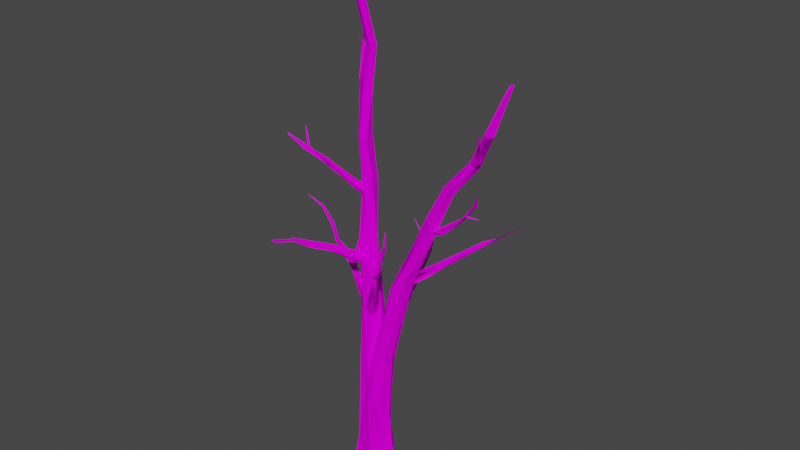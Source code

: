 # Source: Tree_06.blend  (saved by Blender 2.80.75; exported with 4.5.12 LTS)
import bpy
from mathutils import Matrix  # noqa: F401  (used for matrix-valued properties, if any)

bpy.ops.wm.read_factory_settings(use_empty=True)
scene = bpy.context.scene
scene.name = 'Scene'

# ---- collections
col_collection = bpy.data.collections.new('Collection'); scene.collection.children.link(col_collection)

# ---- images (referenced by path relative to the original .blend; pixels are not part of the script)
import os
ASSET_DIR = os.environ.get("B2B_ASSET_DIR", "")  # directory of the original .blend (textures are referenced by path, not embedded)
HERE = os.path.dirname(os.path.abspath(__file__))  # packed textures are extracted next to this script under _unpacked/

def load_image(name, relpath, width, height, colorspace="sRGB"):
    """Load a texture the original file referenced (path relative to the .blend, or extracted next to this script)."""
    p = next((c for c in (os.path.join(HERE, relpath), os.path.join(ASSET_DIR, relpath)) if relpath and os.path.exists(c)), "")
    if p:
        img = bpy.data.images.load(p, check_existing=True)
        img.name = name
    else:  # same state as the original file: an image datablock whose file is absent (Cycles renders it pink)
        img = bpy.data.images.new(name, width, height)
        img.source = "FILE"
        img.filepath = "//" + (relpath or name)
    img.colorspace_settings.name = colorspace
    return img
img_texture_png_002 = load_image('texture.png.002', 'texture.png', 1024, 1024, 'sRGB')

# ---- materials (node trees are filled in below, after node groups)
mat_no_texture_003 = bpy.data.materials.new('no texture.003')
mat_no_texture_003.use_transparent_shadow = False
mat_no_texture_003.diffuse_color = (1.0, 1.0, 1.0, 1.0)
mat_no_texture_003.roughness = 1.0
mat_no_texture_003.specular_intensity = 0.0

# ---- material node trees
mat_no_texture_003.use_nodes = True; mat_no_texture_003.node_tree.nodes.clear()
_N = mat_no_texture_003.node_tree.nodes; _L = mat_no_texture_003.node_tree.links
n0 = _N.new('ShaderNodeOutputMaterial'); n0.name = 'Material Output'; n0.location = (300, 300)
n1 = _N.new('ShaderNodeBsdfPrincipled'); n1.name = 'Principled BSDF'; n1.location = (10, 300)
n1.distribution = 'GGX'
n1.subsurface_method = 'BURLEY'
n1.inputs[2].default_value = 1.0
n1.inputs[3].default_value = 1.45
n1.inputs[13].default_value = 0.0
n1.inputs[27].default_value = (0.0, 0.0, 0.0, 1.0)
n1.inputs[28].default_value = 1.0
n2 = _N.new('ShaderNodeTexImage'); n2.name = 'Image Texture'; n2.location = (-300, 600)
n2.image = img_texture_png_002
_L.new(n1.outputs[0], n0.inputs[0])
_L.new(n2.outputs[0], n1.inputs[0])
n0.is_active_output = True

# ---- world
world_world = bpy.data.worlds.new('World'); scene.world = world_world
world_world.use_nodes = True; world_world.node_tree.nodes.clear()
_N = world_world.node_tree.nodes; _L = world_world.node_tree.links
n0 = _N.new('ShaderNodeOutputWorld'); n0.name = 'World Output'; n0.location = (300, 300)
n1 = _N.new('ShaderNodeBackground'); n1.name = 'Background'; n1.location = (10, 300)
n1.inputs[0].default_value = (0.05088, 0.05088, 0.05088, 1.0)
_L.new(n1.outputs[0], n0.inputs[0])
n0.is_active_output = True
world_world.color = (0.05088, 0.05088, 0.05088)
world_world.use_sun_shadow = False
world_world.sun_shadow_jitter_overblur = 0.0

# ---- meshes
me_tree_003 = bpy.data.meshes.new('tree.003')
me_tree_003.from_pydata([(-6.979, 9.41, 3.011), (-8.941, 0.006645, 3.667), (-5.847, 13.29, 6.083), (-7.522, -0.008619, 7.712), (-2.825, -0.01984, 7.146), (3.513, -0.06439, 9.042), (6.07, -0.003732, 6.635), (6.227, -0.01808, 4.249), (10.01, -0.0786, -0.9796), (5.385, -0.006397, -5.333), (2.568, -0.02525, -10.7), (3.176, 14.56, -6.972), (0.05761, 12.04, -7.612), (-3.7, -0.04092, -6.622), (-6.805, -0.0304, -6.765), (-9.083, -0.02185, -4.763), (-7.401, 7.652e-06, 0.008507), (-8.746, -0.01279, 3.64), (-6.979, 9.41, 3.011), (-6.196, 25.98, 3.506), (5.876, 30.45, 4.792), (7.961, 27.73, -0.4825), (-3.341, 35.87, -4.004), (-5.649, 31.88, -1.888), (-6.396, 21.24, 3.366), (3.913, 38.08, 7.65), (-3.565, 40.87, 3.312), (2.891, 60.79, 7.025), (10.76, 61.33, -1.149), (7.192, 58.11, -4.04), (-3.634, 40.8, 3.313), (-1.351, 52.75, 3.961), (12.11, 72.37, 5.327), (5.216, 72.6, -2.914), (2.212, 70.1, 0.2741), (-0.7267, 55.57, 3.957), (12.54, 67.11, 2.483), (4.76, 76.49, 3.085), (9.298, 77.77, 6.245), (20.01, 100.3, -1.307), (11.23, 76.93, -3.988), (5.107, 76.8, 3.025), (12.84, 99.35, 4.265), (24.4, 113.8, 6.277), (24.38, 108.3, 1.935), (20.29, 117.4, 0.04479), (13.22, 102.8, 4.552), (15.76, 104.8, 6.268), (19.81, 116.5, 3.661), (27.23, 126.1, 6.319), (29.89, 126.2, -0.7418), (19.47, 116.8, 3.92), (35.4, 131.6, 4.122), (27.41, 131.9, 4.529), (34.23, 145.9, 5.716), (37.39, 144.7, 7.892), (39.19, 144.5, 1.91), (35.67, 145.7, 1.811), (34.31, 145.9, 5.657), (42.33, 162.7, 3.943), (45.4, 161.4, 5.762), (47.04, 160.1, 3.456), (45.17, 161.1, -0.2085), (42.2, 162.8, 3.89), (55.18, 177.7, 3.715), (57.79, 175.4, 4.997), (58.7, 174.8, 1.663), (56.25, 177.1, 0.6187), (55.25, 177.7, 3.591), (65.4, 194.1, 8.748), (67.66, 192.8, 10.18), (68.93, 193.1, 7.261), (66.42, 194.2, 6.514), (65.43, 194.1, 8.704), (72.32, 214.1, 3.257), (73.89, 214.7, 2.747), (74.0, 214.7, 2.73), (74.09, 214.7, 2.724), (74.15, 214.7, 2.571), (74.08, 214.7, 2.472), (73.98, 214.8, 2.552), (73.9, 214.6, 2.751), (-6.748, 16.19, 2.804), (-7.707, -0.008507, 7.69), (-6.333, 12.61, 5.985), (-8.771, -1.4e-05, 3.633), (-2.784, -0.01298, 7.204), (3.831, -0.03381, 9.249), (6.521, -0.01573, 4.454), (10.21, -0.06337, -0.4231), (5.055, 18.31, -3.559), (5.434, -0.0001804, -5.381), (2.658, -0.02667, -10.64), (2.761, 13.92, -7.436), (-0.7125, 14.01, -7.14), (-3.885, -0.0001444, -6.846), (-6.262, 14.87, -5.309), (-9.039, -0.02381, -5.601), (-7.761, 15.28, -2.963), (-7.182, -0.008686, 0.07259), (-8.758, -0.007665, 3.637), (-6.607, 11.42, 3.146), (2.243, 33.65, 6.475), (-7.383, 34.4, 2.397), (0.05858, 54.23, 6.492), (6.055, 40.82, -0.9028), (-2.348, 57.9, -5.845), (-7.176, 39.11, 2.355), (-5.216, 60.29, 5.291), (3.569, 58.12, 3.676), (1.285, 64.41, -4.735), (-6.421, 57.16, -3.735), (-7.415, 58.11, 2.714), (-7.513, 83.35, 1.326), (1.116, 82.12, 3.71), (3.235, 73.04, -1.19), (-4.788, 85.59, -5.69), (-7.834, 72.92, -1.815), (-4.912, 89.58, 3.528), (1.392, 88.67, -4.838), (-7.06, 86.33, 1.071), (-7.118, 104.8, 1.854), (-5.299, 120.6, 3.992), (-0.1342, 105.8, 4.019), (2.518, 103.2, 0.09102), (-3.465, 113.5, -4.485), (-6.859, 103.0, -2.288), (-6.686, 101.1, 1.511), (0.5336, 123.3, -1.418), (-8.076, 117.2, 1.747), (-7.389, 134.5, 0.5912), (-2.562, 136.9, 3.051), (-0.3728, 150.5, -3.29), (-5.792, 134.8, -4.574), (-7.615, 134.5, 0.6284), (-6.291, 152.5, 1.101), (0.4257, 152.6, 1.738), (-6.321, 163.1, -1.387), (-6.242, 152.5, 1.01), (-7.394, 171.2, 1.734), (-5.224, 171.4, 3.633), (-1.809, 172.1, 2.686), (-2.893, 174.1, -2.499), (-7.302, 171.2, 1.675), (-8.509, 192.1, -0.9614), (-5.23, 192.6, 0.8756), (-3.018, 192.2, -3.182), (-7.482, 191.8, -4.356), (-8.465, 192.1, -1.034), (-5.303, 214.1, -1.581), (-1.846, 213.6, -0.2672), (-0.7489, 213.6, -3.595), (-4.048, 214.1, -4.671), (-5.218, 214.1, -1.706), (-6.472, 236.3, 3.166), (-4.312, 236.5, 4.62), (-2.839, 237.5, 1.571), (-5.592, 236.9, 1.007), (-6.586, 236.3, 3.125), (-12.86, 259.4, -3.518), (-11.93, 260.8, -4.056), (-11.84, 260.8, -4.074), (-11.72, 260.8, -4.082), (-11.69, 260.9, -4.233), (-11.77, 260.9, -4.331), (-11.88, 260.8, -4.328), (-12.06, 260.6, -4.369), (-11.83, 260.6, -4.052), (-4.411, 71.36, -2.085), (1.379, 63.02, 1.421), (2.267, 65.6, 2.126), (3.502, 70.16, 0.5535), (4.462, 69.72, -1.616), (5.402, 65.47, -3.626), (-0.2489, 69.29, -5.335), (2.37, 62.06, -0.4671), (-3.843, 70.92, -4.692), (-2.069, 68.32, -1.185), (1.379, 63.02, 1.421), (-7.168, 79.35, -7.771), (-5.129, 71.81, -2.196), (-10.69, 78.35, -5.092), (-10.08, 81.31, -4.334), (-5.918, 80.01, -5.015), (-13.18, 82.44, -8.091), (-11.43, 79.98, -5.789), (-15.22, 84.14, -5.922), (-14.29, 87.73, -5.608), (-15.44, 89.66, -9.113), (-17.6, 86.95, -6.963), (-23.95, 94.15, -9.687), (-21.14, 96.21, -10.74), (-24.06, 94.07, -9.994), (-27.77, 100.1, -9.845), (-30.13, 104.4, -9.033), (-26.06, 102.0, -11.34), (-28.11, 100.3, -10.02), (-34.08, 105.0, -10.24), (-33.42, 105.9, -11.89), (-34.03, 105.0, -10.3), (-40.02, 111.7, -13.26), (-38.24, 112.7, -13.73), (-40.0, 111.7, -13.46), (-44.39, 120.0, -12.11), (-43.61, 121.0, -12.55), (-44.34, 120.1, -12.16), (-53.74, 125.0, -11.17), (6.222, 89.37, 7.185), (1.797, 82.89, 1.013), (2.079, 86.05, -0.1944), (0.681, 89.72, 2.025), (1.561, 91.61, 8.45), (-1.343, 88.91, 3.312), (-2.438, 86.29, 3.488), (4.959, 90.71, 10.56), (0.1236, 81.97, 2.501), (7.514, 91.81, 9.089), (1.797, 82.89, 1.013), (4.923, 95.05, 7.087), (9.159, 95.33, 10.43), (14.9, 109.6, 18.56), (12.81, 102.8, 13.98), (13.59, 104.0, 14.51), (16.13, 115.0, 17.21), (12.53, 110.3, 16.39), (16.46, 113.3, 18.41), (15.07, 118.6, 19.58), (16.42, 112.7, 18.16), (24.06, 134.5, 20.52), (18.12, 119.4, 19.08), (21.18, 126.3, 19.34), (23.2, 132.5, 19.17), (22.4, 134.1, 20.03), (20.9, 126.3, 19.35), (26.13, 142.5, 22.48), (25.26, 142.9, 22.42), (9.41, 88.76, -6.996), (9.52, 83.6, -1.647), (9.842, 86.61, -0.7428), (11.31, 88.77, -1.376), (13.48, 89.05, -1.998), (14.97, 85.09, -1.794), (13.2, 82.58, -2.32), (11.2, 82.26, -2.025), (9.241, 90.24, -8.864), (9.52, 83.6, -1.647), (10.89, 99.44, -15.15), (9.386, 95.24, -15.1), (9.534, 97.65, -14.17), (12.96, 97.96, -16.07), (11.1, 96.89, -18.16), (9.386, 95.24, -15.1), (8.984, 98.92, -18.38), (8.984, 98.92, -18.38), (7.841, 103.9, -25.52), (8.147, 108.6, -28.19), (10.64, 106.8, -26.42), (9.807, 106.9, -29.95), (7.876, 108.4, -30.56), (8.201, 108.5, -30.29), (6.483, 113.3, -34.44), (8.428, 114.9, -34.14), (6.644, 113.1, -34.56), (0.1389, 133.1, -60.22), (-1.666, 110.2, 3.531), (-1.29, 113.3, 3.392), (-3.094, 115.3, 3.702), (-4.764, 115.1, 3.408), (-5.925, 112.7, 2.479), (-5.169, 109.8, 2.779), (-3.446, 108.8, 3.312), (-2.871, 113.1, 7.868), (-1.666, 110.2, 3.531), (-7.377, 121.9, 20.74), (-9.399, 123.8, 18.26), (-9.597, 121.0, 19.92), (-6.601, 119.3, 16.88), (-7.511, 121.9, 20.72), (-10.9, 126.6, 30.69), (-14.31, 131.9, 35.3), (-14.58, 130.2, 34.57), (-12.99, 126.6, 31.16), (-12.11, 128.2, 33.24), (-13.24, 131.8, 38.21), (-13.44, 131.8, 38.14), (-15.36, 134.9, 48.49), (-16.84, 135.7, 48.69), (-15.48, 134.9, 48.33), (24.76, 110.4, -3.959), (20.42, 108.0, -0.8449), (20.92, 110.8, -0.9459), (23.91, 111.7, -0.0351), (29.25, 111.5, -2.87), (23.32, 107.2, 1.397), (21.45, 106.0, -0.05984), (20.3, 107.8, -1.164), (34.07, 119.6, -9.893), (29.03, 113.7, -6.671), (33.18, 117.3, -10.0), (39.59, 121.5, -10.79), (35.38, 116.7, -9.38), (33.19, 117.0, -10.29), (37.08, 119.5, -12.34), (47.36, 129.2, -18.43), (48.51, 127.4, -18.38), (43.12, 124.1, -15.56), (48.64, 129.0, -20.42), (53.1, 131.5, -21.44), (48.64, 129.0, -20.42), (54.19, 131.6, -23.7), (54.42, 131.6, -23.69), (62.27, 138.9, -26.73), (-4.573, 144.0, 2.452), (-4.091, 146.3, 2.605), (-4.883, 148.5, 1.924), (-5.904, 148.4, 0.4969), (-6.199, 146.4, -0.7661), (-5.693, 143.5, 0.3864), (-15.96, 154.9, 7.923), (-8.478, 148.2, 5.239), (-4.693, 144.0, 2.245), (-18.94, 160.2, 9.02), (-12.57, 152.5, 7.287), (-17.83, 157.8, 10.5), (-15.48, 157.9, 10.11), (-16.25, 156.3, 10.18), (-24.17, 165.0, 13.67), (-26.46, 164.4, 14.14), (-21.75, 161.1, 12.37), (-27.07, 165.3, 16.48), (-26.9, 165.2, 16.2), (-34.95, 171.6, 18.02), (-34.3, 170.7, 18.31), (42.26, 141.0, 2.678), (36.56, 138.5, 2.158), (37.49, 140.5, 2.147), (38.49, 141.3, 3.932), (37.92, 140.5, 5.238), (43.51, 140.8, 4.839), (36.31, 137.2, 3.638), (45.46, 143.1, 3.246), (36.56, 138.5, 2.158), (52.65, 149.6, 5.103), (56.43, 154.4, 6.977), (52.67, 150.1, 7.549), (53.17, 150.0, 5.255), (62.74, 162.7, 11.16), (56.78, 154.7, 7.512), (63.64, 162.4, 9.654), (63.75, 162.3, 9.657), (66.78, 170.2, 13.61), (-10.65, 192.5, -3.204), (-7.869, 187.9, -0.9363), (-7.917, 190.2, -1.315), (-7.793, 190.9, -2.72), (-11.13, 194.0, -6.131), (-7.542, 186.5, -2.162), (-10.51, 192.4, -3.539), (-7.869, 187.9, -0.9363), (-11.7, 200.8, -8.017), (-12.5, 197.1, -5.52), (-14.51, 202.5, -8.739), (-15.63, 206.2, -12.62), (-17.12, 206.8, -12.02), (-19.72, 214.3, -16.98), (62.3, 180.0, 7.033), (60.52, 177.5, 3.98), (58.98, 178.1, 5.333), (57.63, 175.6, 4.945), (58.18, 177.3, 3.054), (62.3, 180.0, 7.033), (64.44, 185.0, 9.328), (63.31, 187.0, 10.84), (65.9, 191.1, 12.66), (64.44, 185.0, 9.328), (65.86, 191.5, 12.44), (67.17, 198.7, 14.89), (-9.433, 255.0, -2.789), (-8.002, 246.7, -1.197), (-7.078, 246.2, -0.8557), (-7.432, 246.1, 0.7672), (-20.94, 99.76, -10.95), (-21.76, 95.85, -10.81), (-22.56, 97.49, -10.58), (-21.98, 103.5, -10.17), (-22.66, 97.02, -9.352), (-21.2, 95.54, -10.46), (-20.85, 101.3, -10.9), (-21.6, 95.83, -11.2), (-20.45, 107.0, -12.1), (-19.96, 112.1, -12.09), (-20.53, 106.8, -11.9), (-19.56, 111.1, -12.28), (-19.74, 116.1, -12.48), (19.56, 118.1, 21.39), (17.11, 115.8, 18.65), (17.12, 117.2, 19.66), (19.47, 119.0, 22.55), (15.97, 116.1, 19.81), (16.43, 116.3, 18.75), (20.22, 118.7, 21.75), (27.78, 127.4, 25.2), (4.025, 113.5, -29.64), (8.798, 109.2, -28.45), (8.376, 109.9, -29.79), (2.566, 114.6, -31.12), (8.296, 108.4, -28.79), (3.791, 113.7, -29.79), (8.713, 109.2, -27.89), (2.003, 116.1, -30.67), (-2.118, 121.0, -30.8), (-13.98, 135.1, -30.83), (-13.61, 127.9, 31.54), (-14.21, 129.0, 32.35), (-13.51, 128.4, 30.99), (-13.73, 127.6, 31.47), (-21.22, 130.1, 32.66), (-45.94, 131.8, 34.25), (44.24, 126.4, -16.66), (45.81, 126.4, -17.52), (44.82, 125.4, -16.5), (44.08, 126.1, -16.64), (44.45, 126.0, -24.09), (41.43, 131.9, -46.64), (-27.39, 166.9, 12.89), (-25.87, 164.9, 13.57), (-26.4, 165.8, 14.49), (-25.27, 165.2, 13.94), (-25.94, 164.8, 13.39), (-29.4, 169.9, 11.02), (-32.24, 173.3, 9.374), (-29.44, 170.0, 10.94), (-34.03, 175.4, 6.898), (57.67, 155.4, 8.282), (58.3, 156.1, 8.793), (57.58, 155.4, 9.416), (57.49, 155.8, 8.634), (64.77, 156.0, 8.648), (-16.42, 208.2, -12.63), (-17.85, 214.1, -9.689), (-17.1, 208.7, -12.89), (-16.84, 208.2, -12.78), (-18.25, 217.4, -7.125), (65.95, 195.4, 14.6), (65.88, 195.2, 14.29)], [(430, 432), (439, 442), (443, 444)], [(0, 1, 2), (1, 3, 2), (2, 3, 4), (5, 6, 7), (9, 10, 11), (11, 10, 12), (10, 13, 12), (16, 17, 18), (19, 0, 2), (390, 384, 385, 386, 387), (104, 118, 108, 84), (27, 42, 37, 31), (8, 9, 21), (21, 9, 11), (13, 14, 22), (22, 14, 23), (14, 15, 23), (15, 16, 23), (20, 8, 21), (12, 13, 22), (26, 19, 27), (19, 2, 27), (330, 332, 327, 328), (28, 21, 29), (21, 11, 29), (11, 12, 29), (29, 12, 22), (23, 24, 30), (26, 27, 31), (25, 20, 32), (66, 71, 70, 65, 61), (21, 28, 36), (115, 105, 90, 110), (22, 23, 33), (33, 23, 34), (362, 355, 356, 357, 360), (42, 27, 38), (27, 25, 38), (38, 25, 32), (28, 29, 39), (39, 29, 40), (43, 49, 47, 38), (43, 32, 36), (36, 28, 44), (44, 28, 39), (40, 33, 45), (45, 33, 46), (33, 34, 46), (42, 38, 47), (38, 32, 43), (43, 36, 44), (40, 45, 39), (48, 42, 47), (44, 39, 50), (50, 39, 45), (45, 46, 51), (48, 47, 49), (43, 44, 52), (109, 114, 104, 102), (155, 162, 161, 160), (48, 49, 54), (54, 49, 55), (49, 43, 55), (43, 52, 55), (56, 50, 57), (50, 45, 57), (33, 40, 29, 22), (21, 36, 32, 20), (90, 105, 89, 91), (50, 56, 62, 61, 52, 44), (184, 192, 188, 179), (56, 57, 62), (57, 53, 62), (62, 53, 63), (53, 58, 63), (64, 60, 65), (60, 61, 65), (316, 317, 318, 321), (61, 62, 66), (66, 62, 67), (62, 63, 67), (57, 45, 51, 53), (69, 64, 70), (64, 65, 70), (325, 327, 318, 322), (66, 67, 71), (71, 67, 72), (265, 273, 264), (74, 69, 75), (69, 70, 75), (147, 148, 153, 152), (275, 281, 274, 268), (78, 71, 79), (71, 72, 79), (79, 72, 80), (80, 72, 81), (72, 73, 81), (407, 410, 405, 406), (84, 83, 86), (20, 25, 5, 7, 8), (90, 92, 93), (91, 92, 90), (93, 92, 94), (92, 95, 94), (85, 83, 84, 82), (96, 97, 98), (98, 97, 99), (99, 100, 101), (87, 88, 102), (102, 88, 89), (339, 341, 340, 338), (82, 84, 103), (104, 87, 102), (102, 89, 105), (93, 94, 106), (103, 84, 108), (257, 261, 256, 249), (109, 102, 105), (52, 61, 60, 55), (90, 93, 110), (110, 93, 106), (118, 122, 121, 113), (96, 98, 111), (111, 98, 107), (135, 131, 140, 139), (109, 105, 115, 114), (111, 107, 117), (117, 107, 112), (113, 108, 118), (118, 104, 114), (115, 110, 119), (110, 106, 119), (208, 209, 219, 207), (117, 112, 126), (152, 153, 158, 157), (68, 73, 72, 67, 63), (123, 114, 124), (114, 115, 124), (184, 176, 177, 180, 185, 189, 192), (125, 116, 126), (128, 119, 125), (126, 127, 129), (275, 277, 282, 281), (122, 123, 131), (131, 123, 128), (123, 124, 128), (128, 125, 132), (106, 94, 95, 97, 96), (125, 126, 133), (129, 134, 137, 133, 126), (135, 122, 131), (131, 128, 136), (136, 128, 132), (142, 133, 137), (219, 218, 223, 222), (137, 134, 138), (46, 34, 35, 41), (140, 131, 141), (131, 136, 141), (139, 140, 144), (283, 279, 286, 285), (140, 141, 145), (145, 141, 146), (141, 142, 146), (142, 137, 147), (147, 137, 148), (149, 145, 150), (145, 146, 150), (150, 146, 151), (199, 202, 198, 196), (154, 149, 155), (149, 150, 155), (155, 150, 156), (150, 151, 156), (151, 152, 156), (156, 152, 157), (159, 154, 160), (154, 155, 160), (70, 77, 76, 75), (155, 156, 162), (162, 156, 163), (163, 156, 164), (164, 156, 165), (156, 157, 165), (165, 157, 166), (157, 158, 166), (166, 158, 167), (168, 169, 170), (173, 175, 174), (174, 175, 176), (176, 175, 177), (175, 178, 177), (171, 172, 183), (172, 173, 183), (114, 123, 122, 118), (173, 174, 179), (179, 174, 176), (117, 126, 116, 111), (168, 170, 181), (181, 170, 182), (170, 171, 182), (182, 171, 183), (179, 176, 184), (186, 181, 182), (182, 183, 187), (187, 183, 188), (143, 148, 137, 138), (111, 116, 106, 96), (182, 187, 186), (186, 187, 190), (190, 187, 191), (187, 188, 191), (191, 188, 192), (60, 64, 59, 54, 55), (193, 190, 194), (190, 191, 194), (194, 191, 195), (191, 192, 195), (195, 192, 196), (197, 193, 194), (194, 195, 198), (195, 196, 198), (122, 135, 130, 121), (197, 194, 200), (200, 194, 201), (194, 198, 201), (201, 198, 202), (203, 200, 204), (200, 201, 204), (201, 202, 204), (204, 202, 205), (203, 204, 206), (204, 205, 206), (265, 266, 274, 279, 273), (219, 209, 210), (210, 212, 211), (212, 213, 211), (211, 213, 214), (213, 215, 214), (214, 215, 216), (215, 217, 216), (219, 210, 218), (210, 211, 218), (220, 214, 216), (211, 214, 220), (220, 216, 221), (145, 149, 144, 140), (223, 218, 224), (218, 211, 224), (224, 211, 220), (225, 222, 223), (224, 220, 226), (220, 221, 227), (226, 220, 228), (228, 220, 229), (220, 227, 229), (225, 223, 230), (230, 223, 231), (223, 224, 231), (231, 224, 232), (224, 226, 232), (228, 229, 233), (226, 228, 232), (232, 228, 234), (230, 231, 235), (231, 232, 235), (232, 234, 235), (16, 18, 24, 23), (243, 245, 244), (238, 239, 248), (239, 240, 248), (345, 349, 344, 338), (246, 240, 241), (238, 248, 255, 252, 247, 236, 237), (241, 242, 250, 257, 249), (242, 243, 250), (250, 243, 251), (243, 244, 251), (5, 25, 27, 2, 4), (250, 251, 253), (254, 252, 255), (255, 246, 256), (249, 256, 246, 241), (87, 104, 84, 86), (257, 250, 258), (250, 253, 258), (254, 255, 259), (259, 255, 260), (260, 255, 261), (255, 256, 261), (261, 257, 262), (257, 258, 262), (71, 78, 77, 70), (270, 272, 271), (314, 321, 326, 324), (266, 267, 274), (267, 268, 274), (119, 128, 124, 115), (268, 269, 275), (269, 270, 275), (275, 270, 276), (270, 271, 276), (275, 276, 277), (278, 273, 279), (290, 296, 288, 289), (279, 274, 280), (280, 274, 281), (246, 255, 248, 240), (278, 279, 283), (280, 281, 284), (281, 282, 284), (101, 107, 98, 99), (279, 280, 286), (280, 284, 286), (286, 284, 287), (292, 293, 294), (290, 291, 296), (292, 294, 300), (294, 295, 300), (300, 295, 297), (298, 288, 296), (296, 291, 299), (299, 292, 300), (133, 142, 132, 125), (298, 296, 302), (302, 296, 303), (303, 296, 299), (299, 300, 304), (304, 301, 305), (302, 303, 306), (303, 299, 307), (299, 304, 307), (304, 305, 308), (306, 303, 309), (309, 303, 307), (301, 304, 300, 297), (304, 308, 310), (309, 307, 311), (314, 315, 321), (315, 316, 321), (318, 319, 322), (323, 312, 324), (312, 313, 324), (313, 314, 324), (292, 299, 291, 293), (136, 132, 142, 141), (317, 320, 319, 318), (323, 324, 326), (321, 318, 327), (327, 325, 328), (323, 326, 329), (326, 321, 327), (329, 326, 331), (326, 327, 331), (331, 327, 332), (333, 334, 335), (337, 339, 338), (108, 113, 103), (342, 333, 343), (333, 335, 343), (335, 336, 343), (343, 336, 344), (336, 337, 344), (337, 338, 344), (120, 127, 126, 112), (338, 340, 345), (343, 344, 346), (343, 346, 348), (346, 344, 349), (345, 347, 349), (348, 346, 350), (346, 349, 350), (351, 352, 353), (354, 356, 355), (310, 311, 307, 304), (356, 358, 357), (353, 354, 359), (30, 35, 34, 23), (351, 353, 361), (361, 353, 359), (361, 359, 362), (363, 361, 364), (361, 362, 364), (362, 360, 364), (368, 369, 370), (365, 366, 371), (371, 366, 375), (366, 367, 375), (375, 367, 372), (367, 368, 372), (372, 368, 373), (368, 370, 373), (373, 370, 374), (375, 372, 376), (372, 373, 376), (378, 379, 377), (379, 380, 377), (381, 382, 383), (383, 385, 384), (147, 152, 151, 146, 142), (386, 388, 387), (381, 383, 384), (116, 125, 119, 106), (381, 384, 389), (389, 384, 390), (387, 391, 390), (392, 389, 393), (389, 390, 393), (394, 395, 396), (396, 398, 397), (398, 399, 397), (397, 399, 400), (394, 396, 401), (396, 397, 401), (397, 400, 401), (404, 406, 405), (355, 362, 359, 354), (407, 406, 408), (402, 403, 409), (403, 404, 409), (179, 188, 183, 173), (413, 414, 416), (412, 413, 416), (414, 415, 416), (418, 419, 422), (419, 420, 422), (420, 421, 422), (424, 425, 426), (424, 426, 429), (429, 426, 430), (430, 426, 427), (427, 428, 431), (427, 431, 430), (435, 436, 437), (433, 434, 437), (434, 435, 437), (438, 440, 439), (439, 440, 441), (405, 410, 409, 404)])
_uv = me_tree_003.uv_layers.new(name='UVMap')
_uv.uv.foreach_set('vector', [0.7877, 0.514, 0.7858, 0.48, 0.8077, 0.5254, 0.7858, 0.48, 0.8077, 0.4762, 0.8077, 0.5254, 0.06318, 0.05017, 0.08103, 0.0, 0.1065, 0.005514, 0.7908, 0.254, 0.7845, 0.2412, 0.7908, 0.2331, 0.3634, 0.6349, 0.3398, 0.6382, 0.3285, 0.5828, 0.3285, 0.5828, 0.3398, 0.6382, 0.3131, 0.5949, 0.3398, 0.6382, 0.3094, 0.643, 0.3131, 0.5949, 0.703, 0.7415, 0.6798, 0.7415, 0.6839, 0.7075, 0.8043, 0.5744, 0.7877, 0.514, 0.8077, 0.5254, 0.9429, 0.6196, 0.9355, 0.5897, 0.935, 0.5692, 0.9453, 0.5679, 0.9436, 0.5856, 0.4136, 0.792, 0.4408, 0.656, 0.4453, 0.7683, 0.4595, 0.9504, 0.02463, 0.2333, 0.004199, 0.385, 0.0, 0.2922, 0.01145, 0.1988, 0.3961, 0.6307, 0.3634, 0.6349, 0.3469, 0.5287, 0.3469, 0.5287, 0.3634, 0.6349, 0.3285, 0.5828, 0.3094, 0.643, 0.2913, 0.6456, 0.2659, 0.5085, 0.7251, 0.6094, 0.7441, 0.7403, 0.7105, 0.6231, 0.7441, 0.7403, 0.7295, 0.7391, 0.7105, 0.6231, 0.7295, 0.7391, 0.703, 0.7415, 0.7105, 0.6231, 0.4918, 0.09484, 0.5494, 0.009205, 0.5276, 0.08847, 0.3131, 0.5949, 0.3094, 0.643, 0.2659, 0.5085, 0.02035, 0.1529, 0.03374, 0.09566, 0.02463, 0.2333, 0.03374, 0.09566, 0.06318, 0.05017, 0.02463, 0.2333, 0.9835, 0.3863, 0.9878, 0.3572, 0.9917, 0.3932, 0.9919, 0.4118, 0.3161, 0.4012, 0.3469, 0.5287, 0.296, 0.4167, 0.3469, 0.5287, 0.3285, 0.5828, 0.296, 0.4167, 0.3285, 0.5828, 0.3131, 0.5949, 0.296, 0.4167, 0.296, 0.4167, 0.3131, 0.5949, 0.2659, 0.5085, 0.7105, 0.6231, 0.6803, 0.6638, 0.6802, 0.5926, 0.02035, 0.1529, 0.02463, 0.2333, 0.01145, 0.1988, 0.4674, 0.1149, 0.4918, 0.09484, 0.4796, 0.2356, 0.5434, 0.6485, 0.5234, 0.7301, 0.5043, 0.728, 0.5223, 0.65, 0.5167, 0.5785, 0.5276, 0.08847, 0.5194, 0.1956, 0.4994, 0.2191, 0.1826, 0.2798, 0.1675, 0.1565, 0.1785, 0.07059, 0.1996, 0.2471, 0.7251, 0.6094, 0.7105, 0.6231, 0.7218, 0.4787, 0.7218, 0.4787, 0.7105, 0.6231, 0.6998, 0.4866, 0.9503, 0.1475, 0.9493, 0.2019, 0.9503, 0.2358, 0.94, 0.212, 0.9369, 0.1915, 0.004199, 0.385, 0.02463, 0.2333, 0.0276, 0.3026, 0.02463, 0.2333, 0.07372, 0.152, 0.0276, 0.3026, 0.0276, 0.3026, 0.07372, 0.152, 0.05209, 0.2862, 0.3161, 0.4012, 0.296, 0.4167, 0.3157, 0.248, 0.3157, 0.248, 0.296, 0.4167, 0.2935, 0.3431, 0.04475, 0.4515, 0.03778, 0.4994, 0.01316, 0.4086, 0.0276, 0.3026, 0.4779, 0.389, 0.4796, 0.2356, 0.4994, 0.2191, 0.4994, 0.2191, 0.5194, 0.1956, 0.5054, 0.3699, 0.3345, 0.2141, 0.3161, 0.4012, 0.3157, 0.248, 0.2935, 0.3431, 0.2663, 0.3642, 0.2959, 0.1841, 0.7136, 0.3234, 0.7218, 0.4787, 0.6811, 0.3736, 0.7218, 0.4787, 0.6998, 0.4866, 0.6811, 0.3736, 0.004199, 0.385, 0.0276, 0.3026, 0.01316, 0.4086, 0.0276, 0.3026, 0.05209, 0.2862, 0.04475, 0.4515, 0.4779, 0.389, 0.4994, 0.2191, 0.5054, 0.3699, 0.2935, 0.3431, 0.2959, 0.1841, 0.3157, 0.248, 0.8616, 0.5574, 0.8616, 0.6167, 0.8495, 0.5995, 0.7441, 0.5317, 0.7589, 0.4962, 0.7589, 0.5969, 0.338, 0.1431, 0.3157, 0.248, 0.2959, 0.1841, 0.7136, 0.3234, 0.6811, 0.3736, 0.6896, 0.3258, 0.01028, 0.4556, 0.01316, 0.4086, 0.03778, 0.4994, 0.4779, 0.389, 0.5054, 0.3699, 0.5037, 0.4665, 0.3961, 0.7767, 0.4063, 0.6849, 0.4136, 0.792, 0.4044, 0.8707, 0.4095, 0.09557, 0.4612, 1.261e-05, 0.4619, 0.0, 0.4624, 0.0001923, 0.01028, 0.4556, 0.03778, 0.4994, 0.03898, 0.5798, 0.03898, 0.5798, 0.03778, 0.4994, 0.06213, 0.5792, 0.03778, 0.4994, 0.04475, 0.4515, 0.06213, 0.5792, 0.4779, 0.389, 0.5037, 0.4665, 0.4795, 0.5125, 0.3701, 0.06664, 0.338, 0.1431, 0.3481, 0.06519, 0.338, 0.1431, 0.2959, 0.1841, 0.3481, 0.06519, 0.2663, 0.3642, 0.2935, 0.3431, 0.296, 0.4167, 0.2659, 0.5085, 0.5276, 0.08847, 0.4994, 0.2191, 0.4796, 0.2356, 0.4918, 0.09484, 0.1785, 0.07059, 0.1675, 0.1565, 0.1448, 0.0, 0.18, 0.0006884, 0.338, 0.1431, 0.3701, 0.06664, 0.3789, 0.0, 0.3961, 0.001653, 0.369, 0.1176, 0.3345, 0.2141, 0.8205, 0.3567, 0.8246, 0.418, 0.8028, 0.3837, 0.8056, 0.333, 0.3701, 0.06664, 0.3481, 0.06519, 0.3789, 0.0, 0.7158, 0.2294, 0.6925, 0.2755, 0.7361, 0.1784, 0.7361, 0.1784, 0.6925, 0.2755, 0.7079, 0.171, 0.6925, 0.2755, 0.6913, 0.2288, 0.7079, 0.171, 0.09383, 0.7202, 0.07256, 0.6494, 0.1147, 0.7149, 0.4995, 0.58, 0.5167, 0.5785, 0.5223, 0.65, 0.9116, 0.4321, 0.9276, 0.4253, 0.9257, 0.4862, 0.9123, 0.5078, 0.5167, 0.5785, 0.533, 0.5752, 0.5434, 0.6485, 0.7925, 0.07079, 0.826, 0.0, 0.8132, 0.07384, 0.7361, 0.1784, 0.7079, 0.171, 0.7412, 0.1272, 0.7158, 0.2294, 0.7136, 0.3234, 0.6896, 0.3258, 0.6925, 0.2755, 0.1277, 0.7924, 0.09383, 0.7202, 0.1448, 0.7904, 0.09383, 0.7202, 0.1147, 0.7149, 0.1448, 0.7904, 0.9317, 0.4956, 0.924, 0.5389, 0.9257, 0.4862, 0.9304, 0.4742, 0.7925, 0.07079, 0.8132, 0.07384, 0.7845, 0.1526, 0.7845, 0.1526, 0.8132, 0.07384, 0.802, 0.1518, 0.9604, 0.5009, 0.975, 0.4253, 0.975, 0.5049, 0.121, 0.8728, 0.1277, 0.7924, 0.1279, 0.877, 0.1277, 0.7924, 0.1448, 0.7904, 0.1279, 0.877, 0.5629, 0.7187, 0.5839, 0.7202, 0.5767, 0.8002, 0.5577, 0.7999, 0.8461, 0.08184, 0.8511, 0.1317, 0.826, 0.08179, 0.8348, 0.007204, 0.8254, 0.2331, 0.7845, 0.1526, 0.826, 0.233, 0.7845, 0.1526, 0.802, 0.1518, 0.826, 0.233, 0.7441, 0.0002403, 0.7148, 0.07218, 0.7435, 0.0, 0.7435, 0.0, 0.7148, 0.07218, 0.7423, 0.0008148, 0.7148, 0.07218, 0.7007, 0.07259, 0.7423, 0.0008148, 0.9973, 0.5281, 0.9982, 0.5602, 0.9908, 0.5328, 0.9982, 0.5049, 0.4595, 0.9504, 0.4674, 0.9988, 0.439, 0.9991, 0.4918, 0.09484, 0.4674, 0.1149, 0.4789, 0.0, 0.5118, 0.003664, 0.5494, 0.009205, 0.1785, 0.07059, 0.2038, 0.001005, 0.1978, 0.05413, 0.18, 0.0006884, 0.2038, 0.001005, 0.1785, 0.07059, 0.1978, 0.05413, 0.2038, 0.001005, 0.2179, 0.05454, 0.2038, 0.001005, 0.2371, 0.001013, 0.2179, 0.05454, 0.8615, 0.002151, 0.8844, 0.0, 0.8762, 0.0467, 0.8588, 0.06145, 0.5517, 0.05583, 0.5528, 0.002299, 0.5674, 0.05815, 0.5674, 0.05815, 0.5528, 0.002299, 0.5845, 0.0, 0.5845, 0.0, 0.6076, 0.0006436, 0.6025, 0.04182, 0.6771, 0.744, 0.6438, 0.7426, 0.6664, 0.648, 0.6664, 0.648, 0.6438, 0.7426, 0.6076, 0.7394, 0.9748, 0.5828, 0.9817, 0.5847, 0.9817, 0.6232, 0.9735, 0.6139, 0.8588, 0.06145, 0.8762, 0.0467, 0.8624, 0.1301, 0.6723, 0.5904, 0.6771, 0.744, 0.6664, 0.648, 0.6664, 0.648, 0.6076, 0.7394, 0.6162, 0.6251, 0.1978, 0.05413, 0.2179, 0.05454, 0.2231, 0.2224, 0.8624, 0.1301, 0.8762, 0.0467, 0.8844, 0.2244, 0.9505, 0.355, 0.9337, 0.3733, 0.9367, 0.3468, 0.9331, 0.3122, 0.6481, 0.5737, 0.6664, 0.648, 0.6162, 0.6251, 0.5037, 0.4665, 0.5167, 0.5785, 0.4995, 0.58, 0.4795, 0.5125, 0.1785, 0.07059, 0.1978, 0.05413, 0.1996, 0.2471, 0.1996, 0.2471, 0.1978, 0.05413, 0.2231, 0.2224, 0.4408, 0.656, 0.4369, 0.5375, 0.4535, 0.5975, 0.4604, 0.6791, 0.5517, 0.05583, 0.5674, 0.05815, 0.5623, 0.214, 0.5623, 0.214, 0.5674, 0.05815, 0.5991, 0.146, 0.4412, 0.4153, 0.4191, 0.4754, 0.4279, 0.3436, 0.4434, 0.3438, 0.6481, 0.5737, 0.6162, 0.6251, 0.6223, 0.5338, 0.6549, 0.5063, 0.5623, 0.214, 0.5991, 0.146, 0.5757, 0.2738, 0.5757, 0.2738, 0.5991, 0.146, 0.6019, 0.2173, 0.4604, 0.6791, 0.4453, 0.7683, 0.4408, 0.656, 0.4408, 0.656, 0.4136, 0.792, 0.4063, 0.6849, 0.1826, 0.2798, 0.1996, 0.2471, 0.1976, 0.3399, 0.1996, 0.2471, 0.2231, 0.2224, 0.1976, 0.3399, 0.9626, 0.2527, 0.9503, 0.2462, 0.9557, 0.1869, 0.9626, 0.2148, 0.5757, 0.2738, 0.6019, 0.2173, 0.5725, 0.3855, 0.5577, 0.7999, 0.5767, 0.8002, 0.6076, 0.8834, 0.5939, 0.8853, 0.7222, 0.1251, 0.7007, 0.07259, 0.7148, 0.07218, 0.7412, 0.1272, 0.7079, 0.171, 0.6603, 0.437, 0.6549, 0.5063, 0.6319, 0.4429, 0.6549, 0.5063, 0.6223, 0.5338, 0.6319, 0.4429, 0.876, 0.5164, 0.872, 0.4653, 0.8876, 0.4518, 0.8892, 0.4674, 0.8847, 0.5045, 0.893, 0.5351, 0.8909, 0.5678, 0.5558, 0.4228, 0.5494, 0.3195, 0.5725, 0.3855, 0.1958, 0.472, 0.1976, 0.3399, 0.2243, 0.435, 0.5725, 0.3855, 0.5949, 0.3779, 0.5983, 0.4391, 0.9324, 0.08127, 0.9206, 0.07782, 0.9296, 0.02302, 0.9369, 0.03222, 0.4369, 0.5375, 0.409, 0.5945, 0.4191, 0.4754, 0.6616, 0.349, 0.6603, 0.437, 0.6289, 0.3877, 0.6603, 0.437, 0.6319, 0.4429, 0.6289, 0.3877, 0.1958, 0.472, 0.2243, 0.435, 0.2021, 0.5762, 0.2231, 0.2224, 0.2179, 0.05454, 0.2371, 0.001013, 0.2659, 0.0009654, 0.2481, 0.05782, 0.2243, 0.435, 0.242, 0.3946, 0.2369, 0.5163, 0.5983, 0.4391, 0.5915, 0.5038, 0.5787, 0.6102, 0.5584, 0.5041, 0.5725, 0.3855, 0.4412, 0.4153, 0.4369, 0.5375, 0.4191, 0.4754, 0.6616, 0.349, 0.6289, 0.3877, 0.6474, 0.2962, 0.6474, 0.2962, 0.6289, 0.3877, 0.6214, 0.3091, 0.2144, 0.6666, 0.2369, 0.5163, 0.2338, 0.6247, 0.7473, 0.3031, 0.7728, 0.2934, 0.7593, 0.3841, 0.7441, 0.3416, 0.5787, 0.6102, 0.5915, 0.5038, 0.5926, 0.57, 0.6811, 0.3736, 0.6998, 0.4866, 0.6771, 0.5397, 0.6855, 0.4644, 0.4279, 0.3436, 0.4191, 0.4754, 0.4089, 0.3408, 0.4191, 0.4754, 0.4006, 0.4153, 0.4089, 0.3408, 0.4434, 0.3438, 0.4279, 0.3436, 0.4501, 0.2633, 0.8984, 0.04383, 0.8873, 0.0533, 0.896, 0.0, 0.904, 0.002688, 0.4279, 0.3436, 0.4089, 0.3408, 0.428, 0.2622, 0.6575, 0.1882, 0.6586, 0.241, 0.6295, 0.1884, 0.6586, 0.241, 0.6325, 0.2422, 0.6295, 0.1884, 0.2144, 0.6666, 0.2338, 0.6247, 0.243, 0.7343, 0.5629, 0.7187, 0.5787, 0.6102, 0.5839, 0.7202, 0.4281, 0.1793, 0.428, 0.2622, 0.4059, 0.1818, 0.6575, 0.1882, 0.6295, 0.1884, 0.6433, 0.1183, 0.6433, 0.1183, 0.6295, 0.1884, 0.6221, 0.1192, 0.9823, 0.5975, 0.9883, 0.5668, 0.9917, 0.5935, 0.9917, 0.6193, 0.4243, 0.09572, 0.4281, 0.1793, 0.4095, 0.09557, 0.4281, 0.1793, 0.4059, 0.1818, 0.4095, 0.09557, 0.6771, 0.04988, 0.6433, 0.1183, 0.6565, 0.04649, 0.6433, 0.1183, 0.6221, 0.1192, 0.6565, 0.04649, 0.2008, 0.8175, 0.2218, 0.8199, 0.2045, 0.9087, 0.2045, 0.9087, 0.2218, 0.8199, 0.2216, 0.9066, 0.4674, 0.005684, 0.4243, 0.09572, 0.4624, 0.0001923, 0.4243, 0.09572, 0.4095, 0.09557, 0.4624, 0.0001923, 0.1448, 0.7904, 0.1291, 0.877, 0.1285, 0.8771, 0.1279, 0.877, 0.6771, 0.04988, 0.6565, 0.04649, 0.6476, 8.44e-05, 0.6476, 8.44e-05, 0.6565, 0.04649, 0.6467, 0.0, 0.2635, 0.9988, 0.2045, 0.9087, 0.2641, 0.9988, 0.2641, 0.9988, 0.2045, 0.9087, 0.2647, 0.9986, 0.2045, 0.9087, 0.2216, 0.9066, 0.2647, 0.9986, 0.2647, 0.9986, 0.2216, 0.9066, 0.2659, 0.9978, 0.5939, 0.8853, 0.6076, 0.8834, 0.5697, 0.98, 0.9968, 0.0, 0.9968, 0.09806, 0.995, 0.0002608, 0.8579, 0.4177, 0.8619, 0.4582, 0.847, 0.4534, 0.8006, 0.2598, 0.8246, 0.2554, 0.8123, 0.2856, 0.8619, 0.4574, 0.8797, 0.4253, 0.872, 0.4653, 0.872, 0.4653, 0.8797, 0.4253, 0.8876, 0.4518, 0.8797, 0.4253, 0.893, 0.428, 0.8876, 0.4518, 0.8765, 0.6064, 0.8619, 0.6062, 0.8765, 0.5678, 0.7858, 0.2731, 0.8006, 0.2598, 0.7946, 0.3301, 0.4063, 0.6849, 0.409, 0.5945, 0.4369, 0.5375, 0.4408, 0.656, 0.8006, 0.2598, 0.8123, 0.2856, 0.8056, 0.333, 0.8056, 0.333, 0.8123, 0.2856, 0.8213, 0.2987, 0.5757, 0.2738, 0.5725, 0.3855, 0.5494, 0.3195, 0.5623, 0.214, 0.8579, 0.4177, 0.847, 0.4534, 0.861, 0.3802, 0.861, 0.3802, 0.847, 0.4534, 0.8458, 0.3737, 0.847, 0.4534, 0.8246, 0.4421, 0.8458, 0.3737, 0.8458, 0.3737, 0.8246, 0.4421, 0.8328, 0.3869, 0.8056, 0.333, 0.8213, 0.2987, 0.8205, 0.3567, 0.8591, 0.352, 0.861, 0.3802, 0.8458, 0.3737, 0.8458, 0.3737, 0.8328, 0.3869, 0.8403, 0.3441, 0.8844, 0.2219, 0.9012, 0.1923, 0.9012, 0.2293, 0.5983, 0.6407, 0.5839, 0.7202, 0.5787, 0.6102, 0.5926, 0.57, 0.2442, 0.2195, 0.2356, 0.3283, 0.2231, 0.2224, 0.2481, 0.05782, 0.8458, 0.3737, 0.8403, 0.3441, 0.8591, 0.352, 0.8591, 0.352, 0.8403, 0.3441, 0.8619, 0.2994, 0.8619, 0.2994, 0.8403, 0.3441, 0.8419, 0.2994, 0.8844, 0.2219, 0.9012, 0.2293, 0.8959, 0.2504, 0.8038, 0.4175, 0.8028, 0.3837, 0.8246, 0.418, 0.07256, 0.6494, 0.09383, 0.7202, 0.05037, 0.6502, 0.03898, 0.5798, 0.06213, 0.5792, 0.9078, 0.5978, 0.9108, 0.5723, 0.9108, 0.6161, 0.8619, 0.2994, 0.8419, 0.2994, 0.8483, 0.2554, 0.826, 0.242, 0.8423, 0.2082, 0.8415, 0.2265, 0.8038, 0.4175, 0.8246, 0.418, 0.8034, 0.4465, 0.8034, 0.4465, 0.8246, 0.418, 0.818, 0.4457, 0.917, 0.3612, 0.91, 0.3908, 0.9013, 0.3736, 0.826, 0.242, 0.8415, 0.2265, 0.8423, 0.2543, 0.8034, 0.4465, 0.818, 0.4457, 0.821, 0.4762, 0.4369, 0.5375, 0.4412, 0.4153, 0.4516, 0.4837, 0.4535, 0.5975, 0.917, 0.3612, 0.9013, 0.3736, 0.9164, 0.3253, 0.9164, 0.3253, 0.9013, 0.3736, 0.9049, 0.3268, 0.8339, 0.4582, 0.8442, 0.4727, 0.838, 0.5048, 0.838, 0.5048, 0.8442, 0.4727, 0.8495, 0.5064, 0.8989, 0.2923, 0.9164, 0.3253, 0.8917, 0.2912, 0.9164, 0.3253, 0.9049, 0.3268, 0.8917, 0.2912, 0.838, 0.5048, 0.8495, 0.5064, 0.8246, 0.5407, 0.8246, 0.5407, 0.8495, 0.5064, 0.831, 0.54, 0.8989, 0.2923, 0.8917, 0.2912, 0.917, 0.2554, 0.8246, 0.5407, 0.831, 0.54, 0.8495, 0.577, 0.904, 0.1923, 0.8947, 0.1883, 0.885, 0.1245, 0.8873, 0.0533, 0.9002, 0.1185, 0.7473, 0.3031, 0.7708, 0.2554, 0.7858, 0.266, 0.8707, 0.254, 0.8564, 0.254, 0.8555, 0.2303, 0.9604, 0.5959, 0.972, 0.5905, 0.972, 0.613, 0.7729, 0.219, 0.7845, 0.2455, 0.7499, 0.2152, 0.7845, 0.2455, 0.76, 0.2554, 0.7499, 0.2152, 0.8619, 0.3033, 0.8779, 0.2554, 0.8787, 0.3084, 0.8779, 0.2554, 0.8917, 0.2584, 0.8787, 0.3084, 0.7473, 0.3031, 0.7858, 0.266, 0.7728, 0.2934, 0.8707, 0.254, 0.8555, 0.2303, 0.8763, 0.2267, 0.8735, 0.39, 0.8619, 0.3033, 0.8787, 0.3084, 0.7729, 0.219, 0.7499, 0.2152, 0.7441, 0.1316, 0.8735, 0.39, 0.8787, 0.3084, 0.8827, 0.3584, 0.428, 0.2622, 0.4281, 0.1793, 0.4501, 0.2633, 0.4279, 0.3436, 0.9798, 0.1109, 0.9798, 0.177, 0.9691, 0.1246, 0.9116, 0.5462, 0.9285, 0.5389, 0.9285, 0.6031, 0.7613, 0.1342, 0.7729, 0.219, 0.7441, 0.1316, 0.7512, 0.3795, 0.7441, 0.3416, 0.7593, 0.3841, 0.7613, 0.1342, 0.7441, 0.1316, 0.7686, 0.101, 0.8735, 0.39, 0.8827, 0.3584, 0.8837, 0.4009, 0.7686, 0.101, 0.7441, 0.1316, 0.7685, 0.03106, 0.8246, 0.4762, 0.8246, 0.5779, 0.8222, 0.5385, 0.8735, 0.39, 0.8837, 0.4009, 0.8917, 0.4253, 0.7512, 0.3795, 0.7593, 0.3841, 0.7631, 0.4321, 0.7631, 0.4321, 0.7593, 0.3841, 0.7707, 0.4564, 0.7593, 0.3841, 0.7656, 0.3617, 0.7707, 0.4564, 0.7707, 0.4564, 0.7656, 0.3617, 0.7785, 0.4608, 0.9771, 0.3365, 0.9647, 0.3071, 0.9771, 0.2554, 0.9476, 0.5679, 0.9476, 0.6279, 0.9453, 0.6007, 0.7686, 0.101, 0.7685, 0.03106, 0.7765, 0.03559, 0.7765, 0.03559, 0.7685, 0.03106, 0.779, 0.0, 0.9908, 0.5668, 0.9823, 0.5443, 0.9908, 0.5049, 0.7707, 0.4564, 0.7785, 0.4608, 0.7858, 0.4962, 0.7765, 0.03559, 0.779, 0.0, 0.7845, 0.000518, 0.703, 0.7415, 0.6839, 0.7075, 0.6803, 0.6638, 0.7105, 0.6231, 0.9604, 0.5733, 0.9503, 0.5709, 0.9493, 0.5334, 0.9598, 0.6201, 0.9485, 0.6134, 0.9598, 0.5733, 0.9467, 0.4175, 0.9331, 0.4164, 0.9467, 0.3733, 0.893, 0.5231, 0.8951, 0.4591, 0.907, 0.5219, 0.9116, 0.5723, 0.8555, 0.254, 0.8423, 0.2109, 0.8555, 0.2082, 0.917, 0.4196, 0.9192, 0.3531, 0.9221, 0.2851, 0.9288, 0.3378, 0.9331, 0.3565, 0.9307, 0.3961, 0.9331, 0.4245, 0.9338, 0.261, 0.9505, 0.2554, 0.9493, 0.3125, 0.9505, 0.355, 0.9331, 0.3122, 0.9853, 0.2467, 0.9739, 0.2452, 0.9853, 0.1869, 0.96, 0.49, 0.9604, 0.5733, 0.9523, 0.5029, 0.9604, 0.5733, 0.9493, 0.5334, 0.9523, 0.5029, 0.1448, 0.01307, 0.07372, 0.152, 0.02463, 0.2333, 0.06318, 0.05017, 0.1065, 0.005514, 0.96, 0.49, 0.9523, 0.5029, 0.9485, 0.4842, 0.9323, 0.3047, 0.9288, 0.3378, 0.9221, 0.2851, 0.9676, 0.0, 0.9676, 0.04556, 0.9549, 0.007531, 0.954, 0.04303, 0.9549, 0.007531, 0.9676, 0.04556, 0.9598, 0.09066, 0.3971, 1.0, 0.4136, 0.792, 0.4595, 0.9504, 0.439, 0.9991, 0.9604, 0.4307, 0.96, 0.49, 0.9533, 0.4253, 0.96, 0.49, 0.9485, 0.4842, 0.9533, 0.4253, 0.9323, 0.3047, 0.9221, 0.2851, 0.9307, 0.2793, 0.9307, 0.2793, 0.9221, 0.2851, 0.9228, 0.2554, 0.893, 0.6057, 0.8971, 0.5836, 0.9078, 0.608, 0.8971, 0.5836, 0.9078, 0.5723, 0.9078, 0.608, 0.9053, 0.3908, 0.9053, 0.4226, 0.8917, 0.3952, 0.9053, 0.4226, 0.896, 0.4151, 0.8917, 0.3952, 0.5234, 0.7301, 0.5494, 0.8046, 0.5485, 0.8044, 0.5043, 0.728, 0.9369, 0.1596, 0.9238, 0.1574, 0.9221, 0.1375, 0.7647, 0.4965, 0.7753, 0.5584, 0.7695, 0.5863, 0.7589, 0.55, 0.8947, 0.1883, 0.8844, 0.1877, 0.885, 0.1245, 0.826, 0.01348, 0.8348, 0.007204, 0.826, 0.08179, 0.1976, 0.3399, 0.1958, 0.472, 0.1832, 0.395, 0.1826, 0.2798, 0.8348, 0.007204, 0.8508, 0.002047, 0.8461, 0.08184, 0.8508, 0.002047, 0.8588, 0.0, 0.8461, 0.08184, 0.9324, 0.08127, 0.9369, 0.1596, 0.923, 0.09545, 0.9369, 0.1596, 0.9221, 0.1375, 0.923, 0.09545, 0.9324, 0.08127, 0.923, 0.09545, 0.9206, 0.07782, 0.8977, 0.07624, 0.9002, 0.1185, 0.8873, 0.0533, 0.954, 0.005869, 0.9512, 0.05499, 0.9369, 0.01582, 0.9407, 0.0, 0.8368, 0.1559, 0.826, 0.08179, 0.8429, 0.1508, 0.8429, 0.1508, 0.826, 0.08179, 0.8511, 0.1317, 0.9785, 0.04736, 0.9746, 0.09087, 0.9676, 0.04292, 0.9785, 0.0, 0.8977, 0.07624, 0.8873, 0.0533, 0.8984, 0.04383, 0.8429, 0.1508, 0.8511, 0.1317, 0.8465, 0.164, 0.9369, 0.03222, 0.9296, 0.02302, 0.9258, 0.0, 0.6025, 0.04182, 0.5991, 0.146, 0.5674, 0.05815, 0.5845, 0.0, 0.8368, 0.1559, 0.8429, 0.1508, 0.8588, 0.2082, 0.9931, 0.4838, 0.985, 0.4695, 0.9931, 0.4253, 0.9915, 0.3084, 0.9915, 0.3532, 0.9868, 0.3119, 0.9166, 0.1878, 0.9178, 0.2203, 0.9051, 0.2248, 0.8222, 0.5936, 0.8077, 0.5856, 0.8222, 0.5347, 0.9166, 0.1878, 0.9051, 0.2248, 0.9074, 0.1489, 0.9485, 0.5679, 0.935, 0.567, 0.9485, 0.5076, 0.9485, 0.5076, 0.935, 0.567, 0.9387, 0.5312, 0.9407, 0.05076, 0.9369, 0.01582, 0.9512, 0.05499, 0.8222, 0.5347, 0.8077, 0.5856, 0.8086, 0.515, 0.9206, 0.1252, 0.9166, 0.1878, 0.9074, 0.1489, 0.2369, 0.5163, 0.2144, 0.6666, 0.2021, 0.5762, 0.2243, 0.435, 0.9407, 0.05076, 0.9512, 0.05499, 0.9391, 0.06366, 0.9391, 0.06366, 0.9512, 0.05499, 0.954, 0.1045, 0.8189, 0.4762, 0.8222, 0.5347, 0.8086, 0.515, 0.9206, 0.1252, 0.9074, 0.1489, 0.9106, 0.07559, 0.9455, 0.4493, 0.9372, 0.5132, 0.9408, 0.4707, 0.9391, 0.06366, 0.954, 0.1045, 0.9451, 0.1109, 0.9798, 0.1486, 0.9899, 0.1109, 0.9899, 0.1686, 0.9206, 0.1252, 0.9106, 0.07559, 0.9135, 0.04931, 0.9455, 0.4493, 0.9408, 0.4707, 0.9369, 0.446, 0.9789, 0.263, 0.9868, 0.2554, 0.9771, 0.2871, 0.9771, 0.2871, 0.9868, 0.2554, 0.9866, 0.2798, 0.9372, 0.5132, 0.9455, 0.4493, 0.9485, 0.5076, 0.9387, 0.5312, 0.9455, 0.4493, 0.9369, 0.446, 0.9453, 0.4253, 0.9771, 0.2871, 0.9866, 0.2798, 0.9868, 0.319, 0.7647, 0.4965, 0.7753, 0.4962, 0.7753, 0.5584, 0.975, 0.43, 0.985, 0.4253, 0.985, 0.4903, 0.9988, 0.46, 0.9988, 0.4953, 0.9955, 0.4747, 0.8608, 0.492, 0.8608, 0.5574, 0.8501, 0.497, 0.8608, 0.5574, 0.8495, 0.5519, 0.8501, 0.497, 0.8484, 0.6244, 0.8418, 0.6239, 0.8484, 0.577, 0.9691, 0.1364, 0.9578, 0.1869, 0.9503, 0.1237, 0.9691, 0.1109, 0.6474, 0.2962, 0.6214, 0.3091, 0.6325, 0.2422, 0.6586, 0.241, 0.9276, 0.4253, 0.935, 0.4296, 0.935, 0.4528, 0.9257, 0.4862, 0.8608, 0.492, 0.8501, 0.497, 0.8588, 0.4582, 0.9123, 0.5078, 0.9257, 0.4862, 0.924, 0.5389, 0.988, 0.06063, 0.988, 0.1059, 0.9859, 0.08049, 0.7847, 0.6182, 0.7753, 0.5951, 0.7847, 0.5818, 0.9835, 0.3982, 0.9738, 0.421, 0.973, 0.3929, 0.8341, 0.5917, 0.8418, 0.577, 0.8418, 0.6223, 0.9835, 0.3982, 0.973, 0.3929, 0.9835, 0.3543, 0.9919, 0.3543, 0.9917, 0.3932, 0.9878, 0.3572, 0.9505, 0.2787, 0.9578, 0.2554, 0.9647, 0.2627, 0.9363, 0.2275, 0.9263, 0.2403, 0.9206, 0.2095, 0.4453, 0.7683, 0.4604, 0.6791, 0.4668, 0.8663, 0.9554, 0.3309, 0.9505, 0.2787, 0.9647, 0.3543, 0.9505, 0.2787, 0.9647, 0.2627, 0.9647, 0.3543, 0.9823, 0.5828, 0.9735, 0.5768, 0.9823, 0.5049, 0.7839, 0.4962, 0.7839, 0.5818, 0.7753, 0.5167, 0.9853, 0.1881, 0.9932, 0.1869, 0.9932, 0.2458, 0.9363, 0.2275, 0.9206, 0.2095, 0.9363, 0.1596, 0.5924, 0.3229, 0.5949, 0.3779, 0.5725, 0.3855, 0.6019, 0.2173, 0.9116, 0.5723, 0.8986, 0.5624, 0.893, 0.5231, 0.786, 0.5876, 0.7967, 0.5744, 0.7967, 0.6189, 0.786, 0.5876, 0.7967, 0.6189, 0.7858, 0.6193, 0.906, 0.4587, 0.907, 0.5219, 0.8951, 0.4591, 0.9926, 0.1109, 0.9882, 0.09311, 0.9926, 0.06339, 0.8842, 0.254, 0.8763, 0.2497, 0.8842, 0.225, 0.906, 0.4587, 0.8951, 0.4591, 0.9116, 0.4253, 0.973, 0.398, 0.9679, 0.4195, 0.9625, 0.4113, 0.9735, 0.5748, 0.9635, 0.5905, 0.9604, 0.5569, 0.904, 0.04134, 0.9206, 0.0, 0.9135, 0.04931, 0.9106, 0.07559, 0.9503, 0.2358, 0.9399, 0.2327, 0.94, 0.212, 0.9218, 0.6271, 0.9167, 0.6233, 0.9218, 0.6031, 0.6802, 0.5926, 0.6771, 0.5397, 0.6998, 0.4866, 0.7105, 0.6231, 0.973, 0.398, 0.9625, 0.4113, 0.973, 0.3543, 0.973, 0.3543, 0.9625, 0.4113, 0.9617, 0.3651, 0.7967, 0.5832, 0.8066, 0.5744, 0.8066, 0.595, 0.8888, 0.589, 0.8926, 0.5678, 0.8926, 0.6216, 0.7967, 0.5832, 0.8066, 0.595, 0.8036, 0.6142, 0.9503, 0.1475, 0.9369, 0.1915, 0.9495, 0.1109, 0.9131, 0.2504, 0.9012, 0.246, 0.9131, 0.2251, 0.9285, 0.6028, 0.9329, 0.5868, 0.9329, 0.6249, 0.9917, 0.6008, 0.9985, 0.5668, 0.9985, 0.6266, 0.8888, 0.6127, 0.8765, 0.6108, 0.8888, 0.5678, 0.9927, 0.411, 0.9919, 0.3619, 0.9968, 0.3961, 0.9919, 0.3619, 0.9968, 0.3543, 0.9968, 0.3961, 0.9931, 0.479, 0.9955, 0.4253, 0.9955, 0.4986, 0.9617, 0.4235, 0.9505, 0.3991, 0.9617, 0.3543, 0.9496, 0.3733, 0.9496, 0.422, 0.9467, 0.3998, 0.9285, 0.5588, 0.9344, 0.5389, 0.9344, 0.5868, 0.9859, 0.108, 0.9785, 0.08966, 0.9859, 0.06063, 0.9915, 0.3116, 0.9961, 0.3084, 0.9961, 0.344, 0.8246, 0.5792, 0.8341, 0.577, 0.8341, 0.6143, 0.7666, 0.6015, 0.7687, 0.5863, 0.7742, 0.5922, 0.7441, 0.5995, 0.751, 0.5969, 0.751, 0.6209, 0.243, 0.7343, 0.2218, 0.8199, 0.2008, 0.8175, 0.215, 0.7358, 0.2144, 0.6666, 0.7943, 0.255, 0.7908, 0.2539, 0.7943, 0.2331, 0.7666, 0.6015, 0.7742, 0.5922, 0.7742, 0.6152, 0.2356, 0.3283, 0.2243, 0.435, 0.1976, 0.3399, 0.2231, 0.2224, 0.9882, 0.06063, 0.9785, 0.0469, 0.9882, 0.03322, 0.9882, 0.03322, 0.9785, 0.0469, 0.9836, 0.01485, 0.9436, 0.5856, 0.9453, 0.6026, 0.9429, 0.6196, 0.9955, 0.441, 0.9988, 0.4253, 0.9988, 0.46, 0.9882, 0.03322, 0.9836, 0.01485, 0.9822, 0.0, 0.9882, 0.01456, 0.9896, 0.0, 0.995, 0.004176, 0.995, 0.3046, 0.9911, 0.3084, 0.9868, 0.2906, 0.9668, 0.1869, 0.9739, 0.1873, 0.9626, 0.2059, 0.9626, 0.2059, 0.9739, 0.1873, 0.9689, 0.2056, 0.9882, 0.01456, 0.995, 0.004176, 0.995, 0.06339, 0.995, 0.3046, 0.9868, 0.2906, 0.995, 0.2554, 0.9626, 0.2059, 0.9689, 0.2056, 0.9739, 0.2514, 0.9965, 0.1691, 0.9911, 0.1736, 0.9899, 0.1403, 0.9604, 0.5569, 0.962, 0.5049, 0.9735, 0.5321, 0.9735, 0.5748, 0.999, 0.1869, 0.999, 0.2135, 0.9932, 0.2129, 0.8222, 0.603, 0.8243, 0.5779, 0.8243, 0.6161, 0.8213, 0.6194, 0.8144, 0.6171, 0.8213, 0.5936, 0.8056, 0.333, 0.8028, 0.3837, 0.7946, 0.3301, 0.8006, 0.2598, 0.9131, 0.229, 0.9205, 0.2251, 0.9205, 0.2553, 0.7566, 0.6254, 0.751, 0.6228, 0.7566, 0.5969, 0.9932, 0.2143, 0.9983, 0.2135, 0.9983, 0.242, 0.9147, 0.4191, 0.9053, 0.4157, 0.9147, 0.3908, 0.9771, 0.3231, 0.9851, 0.319, 0.9851, 0.3457, 1.0, 0.2838, 0.995, 0.2834, 1.0, 0.2554, 0.7646, 0.616, 0.7666, 0.6249, 0.7589, 0.6224, 0.7646, 0.616, 0.7589, 0.6224, 0.7666, 0.6017, 0.7666, 0.6017, 0.7589, 0.6224, 0.7657, 0.5863, 0.812, 0.6226, 0.8077, 0.5962, 0.8144, 0.5936, 0.9167, 0.629, 0.9116, 0.628, 0.9167, 0.6031, 0.8144, 0.5936, 0.8144, 0.6115, 0.812, 0.6226, 0.9012, 0.1933, 0.9039, 0.1923, 0.9039, 0.2194, 0.9996, 0.3353, 0.9961, 0.3323, 0.9996, 0.3084, 0.9218, 0.6055, 0.9256, 0.6031, 0.9256, 0.6294, 0.999, 0.3064, 0.995, 0.3042, 0.999, 0.2838, 0.7857, 0.5217, 0.7839, 0.4978, 0.7857, 0.4962, 0.9899, 0.1403, 0.9965, 0.1109, 0.9943, 0.135, 0.9965, 0.1691])
me_tree_003.materials.append(mat_no_texture_003)
me_tree_003.use_remesh_preserve_volume = False
me_tree_003.use_remesh_preserve_attributes = False
me_tree_003.use_mirror_vertex_groups = False
me_tree_003.update()
me_tree_003.normals_split_custom_set([tuple(v) for v in zip(*[iter([-0.9047, 0.28, -0.3211, -0.9677, 0.2324, 0.09787, -0.9861, -0.1498, -0.07193, -0.9234, 0.1589, 0.3495, -0.9284, 0.1721, 0.3293, -0.9275, -0.2368, 0.2892, 0.1267, -0.2883, 0.9491, 0.1399, 0.09452, 0.9856, 0.07913, 0.2165, 0.9731, 0.2151, 0.9238, -0.3167, -0.03167, 0.9983, -0.04804, -0.04972, 0.9979, 0.04126, 0.7868, 0.08622, -0.6111, 0.8852, 0.1308, -0.4465, 0.856, -0.2346, -0.4608, -0.1365, -0.0387, -0.9899, -0.0256, 0.3649, -0.9307, 0.22, 0.1819, -0.9584, -0.5475, 0.09938, -0.8309, -0.5392, 0.1097, -0.835, -0.5358, -0.1303, -0.8342, -0.976, 0.1545, -0.1532, -0.9153, 0.1982, -0.3507, -0.9265, 0.1761, -0.3326, -0.8857, 0.3908, 0.2505, -0.9089, -0.3721, 0.1883, -0.9713, 0.04839, 0.2328, 0.5869, -0.03954, 0.8087, 0.6366, 0.05177, 0.7695, 0.9064, 0.4225, 0.005619, 0.5641, 0.1015, 0.8195, 0.5475, 0.07651, 0.8333, -0.2127, 0.03246, 0.9766, -0.1737, -0.0998, 0.9797, -0.1212, 0.02789, 0.9922, -0.1517, 0.3059, 0.9399, -0.8135, 0.2326, 0.533, -0.8199, 0.1032, 0.5631, -0.9104, 0.2827, 0.3022, -0.893, -0.08199, 0.4424, 0.6044, 0.1439, -0.7836, 0.6948, 0.2328, -0.6805, 0.6869, 0.01824, -0.7265, 0.7553, -0.001551, -0.6553, 0.7242, 0.2142, -0.6555, 0.8087, 0.02956, -0.5875, -0.1422, 0.07384, -0.9871, 0.2313, 0.2423, -0.9422, 0.04295, 0.01448, -0.999, -0.7929, 0.06799, -0.6056, -0.7348, 0.3713, -0.5676, -0.7456, 0.1048, -0.6581, -0.7581, 0.3031, -0.5774, -0.4385, 0.3541, -0.826, -0.6567, 0.08316, -0.7496, -0.8006, 0.2673, 0.5363, -0.9148, 0.264, 0.3056, -0.9447, 0.02552, 0.3271, 0.9455, 0.03469, 0.3237, 0.9255, 0.153, 0.3465, 0.8251, -0.08993, 0.5577, -0.5979, 0.08318, -0.7973, -0.4543, 0.1219, -0.8825, -0.456, 0.01736, -0.8898, -0.9341, 0.2084, 0.2899, -0.832, -0.1422, 0.5363, -0.8128, 0.08198, 0.5767, -0.8884, 0.1349, 0.4388, -0.6714, 0.3869, 0.632, -0.7336, 0.05112, 0.6776, -0.5454, -0.8035, 0.2384, -0.2741, -0.9557, 0.1076, -0.3413, -0.814, 0.47, -0.4112, -0.9097, 0.05726, 0.6633, -0.09027, -0.7429, 0.6643, -0.02758, -0.747, 0.7076, -0.1058, -0.6987, 0.8236, -0.06987, -0.5628, 0.8675, 0.1913, -0.4592, 0.8377, -0.1122, -0.5345, -0.05602, 0.169, -0.984, 0.2427, 0.1942, -0.9505, 0.1573, 0.024, -0.9873, -0.2483, 0.08552, -0.9649, -0.2344, 0.2768, -0.9319, -0.2294, 0.08026, -0.97, -0.9669, 0.1784, 0.1824, -0.9787, 0.05228, 0.1985, -0.9716, 0.2007, 0.1255, -0.7312, -0.2327, 0.6413, -0.7127, 0.0268, 0.7009, -0.8503, 0.1777, 0.4954, 0.7662, -0.08647, 0.6368, 0.6639, -0.07543, 0.744, 0.6356, -0.2201, 0.74, 0.7494, -0.5699, 0.3371, 0.6756, -0.6423, 0.362, 0.7778, -0.6126, 0.1403, 0.7879, -0.539, 0.2979, 0.8681, -0.4009, 0.2928, 0.9459, -0.01229, -0.3241, 0.9436, -0.08297, -0.3206, 0.9003, -0.2294, -0.3699, 0.7565, -0.07053, -0.6502, 0.7654, 0.07514, -0.6392, 0.7687, 0.08403, -0.634, 0.8408, 0.03794, -0.54, -0.8545, 0.2424, -0.4595, -0.8113, 0.2552, -0.5259, -0.8584, 0.0661, -0.5088, -0.8446, 0.0748, -0.5302, -0.7724, 0.2452, -0.5859, -0.7192, 0.124, -0.6837, -0.8802, -0.4731, -0.03735, -0.933, -0.3597, -0.01027, -0.9659, 0.145, -0.2145, -0.928, -0.3689, -0.0523, -0.8935, -0.4489, -0.0133, -0.2352, -0.01202, 0.9719, -0.1971, 0.1609, 0.9671, -0.3345, 0.1678, 0.9273, 0.0783, 0.03144, 0.9964, 0.045, 0.06094, 0.9971, 0.007164, -0.1074, 0.9942, 0.3159, -0.1463, 0.9375, 0.3042, 0.02428, 0.9523, 0.1614, -0.008356, 0.9869, 0.6386, -0.1064, -0.7621, 0.7268, -0.1325, -0.6739, 0.6715, -0.2871, -0.6831, 0.5236, -0.2334, -0.8194, 0.5751, -0.08441, -0.8137, 0.6543, -0.1631, -0.7384, -0.1289, 0.02858, 0.9912, -0.01473, -0.03982, 0.9991, 0.1294, -0.03378, 0.991, 0.007707, 0.01853, 0.9998, 0.7766, -0.2663, 0.5709, 0.8568, -0.2395, 0.4566, 0.7838, -0.2213, 0.5802, 0.9563, -0.2482, -0.1546, 0.9867, -0.1622, 0.005273, 0.9519, -0.3048, -0.03226, 0.7704, -0.2143, -0.6004, 0.8076, -0.06794, -0.5858, 0.7944, -0.2041, -0.572, -0.3721, 0.235, -0.898, -0.1997, 0.259, -0.945, -0.2898, 0.1316, -0.948, -0.8903, 0.2937, -0.348, -0.8342, 0.4426, -0.3289, -0.8685, 0.3212, -0.3775, -0.8338, 0.399, -0.3816, -0.7253, 0.4375, -0.5315, -0.8105, 0.3065, -0.4991, -0.7534, 0.1677, 0.6358, -0.7613, 0.2065, 0.6147, -0.8038, 0.05901, 0.592, 0.1977, -0.07585, 0.9773, 0.1746, -0.05473, 0.9831, 0.1307, -0.2, 0.971, 0.8841, -0.3808, 0.2711, 0.9168, -0.233, 0.3242, 0.8499, -0.2804, 0.4461, 0.1051, 0.1035, -0.9891, 0.09397, 0.05029, -0.9943, -0.03027, 0.09039, -0.9954, -0.6881, 0.6705, 0.2773, -0.9755, 0.1123, 0.1894, -0.897, 0.3704, 0.2412, 0.8581, -0.3255, -0.3971, 0.9161, -0.1958, -0.3499, 0.8632, -0.3372, -0.3757, -0.1716, 0.05976, -0.9834, -0.1308, 0.2057, -0.9698, -0.1283, 0.04967, -0.9905, -0.9225, 0.3748, -0.09282, -0.8479, 0.5067, -0.1559, -0.8892, 0.4318, -0.1512, -0.8388, 0.4303, 0.3335, -0.6895, 0.4121, 0.5956, -0.7703, 0.266, 0.5795, 0.7805, -0.4228, 0.4605, 0.7719, -0.3572, 0.5259, 0.6919, -0.5124, 0.5086, 0.4858, 0.05029, 0.8726, 0.5839, 0.02712, 0.8114, 0.6981, 0.06982, 0.7126, 0.5803, 0.1274, 0.8044, 0.2257, 0.2967, 0.9279, 0.06689, 0.1494, 0.9865, 0.2388, 0.317, 0.9179, 0.209, 0.4184, 0.8839, -0.6821, -0.05076, 0.7295, -0.6513, 0.2913, 0.7007, -0.5916, 0.1791, 0.7861, -0.472, 0.168, 0.8654, -0.4416, 0.3212, 0.8378, -0.5441, 0.1638, 0.8228, -0.1362, 0.00734, 0.9907, -0.2099, 0.1707, 0.9627, -0.273, 0.002089, 0.962, 0.6813, -0.1915, 0.7065, 0.5375, -0.284, 0.794, 0.6182, -0.3468, 0.7054, 0.01214, 0.06805, -0.9976, 0.114, 0.2324, -0.9659, 0.1071, 0.06859, -0.9919, -0.3666, 0.267, -0.8912, -0.1776, 0.306, -0.9353, -0.2823, 0.1459, -0.9482, -0.1419, 0.04675, -0.9888, -0.2292, -0.05095, -0.972, -0.2802, 0.08821, -0.9559, -0.1412, 0.08633, -0.9862, 0.8884, -0.07636, 0.4526, 0.8213, -0.1717, 0.5441, 0.8894, -0.2539, 0.3801, 0.9084, -0.1368, 0.395, 0.7006, 0.07583, -0.7096, 0.6688, -0.2138, -0.712, 0.633, 0.06189, -0.7717, 0.6862, 0.06983, -0.7241, 0.8333, -0.3602, -0.4193, 0.8074, -0.3157, -0.4984, 0.7946, -0.4273, -0.4313, 0.6735, -0.42, -0.6082, 0.7176, -0.2796, -0.6378, 0.7873, -0.305, -0.5358, 0.1412, 0.008983, -0.9899, 0.0902, -0.2037, -0.9749, -0.02284, -0.1934, -0.9808, -0.1548, 0.007254, -0.9879, -0.06097, -0.07266, -0.9955, 0.03461, -0.08777, -0.9955, -0.06603, -0.2262, -0.9718, -0.8194, 0.5131, 0.2557, -0.8067, 0.55, 0.216, -0.8833, 0.4057, 0.2351, -0.7944, 0.2884, -0.5345, -0.69, 0.3401, -0.6389, -0.6961, 0.1819, -0.6946, -0.8858, 0.4426, 0.1394, -0.8828, 0.443, 0.1559, -0.946, 0.2889, 0.1472, -0.2507, 0.1388, 0.958, -0.1414, 0.3713, 0.9177, -0.3275, 0.2829, 0.9015, 0.6997, -0.4467, 0.5576, 0.5899, -0.3145, 0.7437, 0.5654, -0.4788, 0.6716, -0.8751, -0.381, -0.2984, -0.8615, -0.05249, -0.505, -0.7632, -0.2642, -0.5896, -0.7153, -0.3924, -0.5782, 0.6458, -0.4641, -0.6062, 0.7513, -0.5185, -0.4084, 0.5925, -0.6363, -0.494, 0.1757, -0.1083, -0.9785, 0.3445, -0.0526, -0.9373, 0.2542, -0.2331, -0.9386, -0.5911, 0.5807, -0.5598, -0.4974, 0.475, -0.726, -0.6448, 0.4275, -0.6336, -0.8848, 0.4368, -0.1624, -0.8485, 0.5126, -0.1315, -0.8614, 0.4914, -0.1284, -0.8592, 0.4782, -0.182, -0.4639, -0.04393, 0.8848, -0.4378, 0.1464, 0.8871, -0.6311, -0.009415, 0.7756, -0.3424, -0.04302, 0.9386, -0.4311, 0.09411, 0.8974, -0.526, -0.1392, 0.839, -0.4421, -0.7653, 0.4677, -0.2079, -0.9288, 0.3068, -0.2581, -0.6993, 0.6666, -0.3182, -0.8958, 0.3103, 0.436, 0.1446, -0.8883, 0.5059, 0.01647, -0.8624, 0.302, -0.1364, -0.9435, 0.143, 0.036, -0.9891, 0.3873, 0.1953, -0.901, 0.4556, -0.08508, -0.8861, 0.7769, -0.2281, 0.5869, 0.9386, -0.1259, 0.3213, 0.2412, 0.03994, 0.9696, 0.08558, 0.4535, 0.8871, 0.183, -0.1217, 0.9756, 0.1577, 0.002137, 0.9875, -0.2306, 0.4476, 0.864, -0.3992, 0.4924, 0.7734, -0.3713, 0.1933, 0.9082, -0.9358, 0.254, -0.2445, -0.8767, 0.2098, -0.4328, -0.9135, 0.09378, -0.3958, -0.9493, 0.09209, -0.3006, -0.9257, 0.2295, -0.3007, -0.9681, -0.06593, -0.2418, -0.9808, -0.1062, -0.1637, -0.9964, 0.08112, 0.0233, 0.6058, -0.276, -0.7462, 0.7521, -0.4375, -0.4929, 0.678, -0.459, -0.5741, 0.03717, -0.0795, -0.9961, 0.3518, -0.09328, -0.9314, 0.1086, -0.395, -0.9122, -0.707, 0.1137, -0.698, -0.4661, -0.131, -0.875, -0.6396, -0.08861, -0.7636, -0.984, 0.1754, 0.03206, -0.9716, 0.2055, -0.117, -0.8744, 0.4687, -0.1254, -0.9055, 0.3576, -0.2286, -0.8256, 0.3321, -0.4562, -0.9358, 0.07971, -0.3434, -0.6926, -0.6438, 0.3253, -0.5796, -0.7652, 0.2803, -0.7354, -0.5869, 0.3388, -0.9922, 0.1111, 0.05607, 0.1201, -0.2577, 0.9587, 0.1136, 0.1146, 0.9869, 0.0578, 0.223, 0.9731, 0.835, 0.01277, 0.5502, 0.8316, -0.291, 0.473, 0.9261, 0.2796, 0.2533, 0.8792, 0.02091, 0.476, 0.7955, 0.06084, 0.6029, 0.7442, -0.03006, -0.6673, 0.7776, 0.1894, -0.5995, 0.9313, -0.008877, -0.3642, 0.8794, 0.06483, -0.4717, 0.8894, 0.1149, -0.4425, 0.872, -0.1119, -0.4765, -0.2996, -0.01382, -0.954, -0.1069, 0.3488, -0.9311, 0.1197, 0.08044, -0.9895, -0.5052, 0.09391, -0.8579, -0.4967, 0.1055, -0.8615, -0.4788, -0.1483, -0.8653, -0.9911, 0.1275, 0.03797, -0.9531, 0.1584, 0.2579, -0.9963, -0.01387, -0.08501, -0.8716, 0.4895, 0.02621, -0.9245, -0.01005, -0.3811, -0.8114, 0.2399, -0.533, -0.6803, -0.06247, -0.7302, -0.91, -0.2906, 0.2958, -0.9273, 0.02587, 0.3735, -0.9425, 0.218, 0.2534, -0.9644, 0.1629, -0.2084, -0.8913, 0.2025, -0.4057, -0.9087, 0.1726, -0.38, 0.919, 0.3381, 0.2028, 0.8548, 0.1064, 0.5079, 0.8696, 0.07036, 0.4888, 0.7998, 0.0485, 0.5983, 0.8396, 0.06594, 0.5392, 0.7453, 0.1191, 0.656, 0.6674, -0.2327, -0.7074, 0.8059, -0.3703, -0.4619, 0.4699, -0.7676, -0.436, 0.4425, -0.6706, -0.5954, -0.9556, -0.1648, -0.2442, -0.9976, 0.0352, 0.05886, -0.9623, 0.2655, 0.05884, 0.8173, 0.001439, 0.5762, 0.8041, 0.176, 0.5678, 0.6072, 0.0882, 0.7896, 0.8575, 0.079, 0.5083, 0.8266, 0.1819, 0.5327, 0.7735, -0.1666, 0.6115, -0.2597, 0.1945, -0.9459, -0.06023, 0.05516, -0.9967, -0.06989, -0.1471, -0.9867, -0.9897, 0.02005, 0.1415, -0.8703, 0.3018, 0.3893, -0.9039, -0.03547, 0.4262, 0.9877, 0.1546, -0.02535, 0.9838, -0.06095, -0.1688, 0.97, -0.03161, -0.2409, 0.8856, 0.1705, -0.432, 0.8871, -0.001586, 0.4616, 0.8926, 0.02604, 0.4501, 0.8489, 0.01859, 0.5283, 0.7418, -0.2457, 0.6241, 0.6037, -0.3184, 0.7309, 0.7123, -0.4351, 0.5507, 0.7641, -0.2707, 0.5856, 0.8189, 0.03341, -0.573, 0.8517, 0.2766, -0.4451, 0.833, -0.02473, -0.5527, 0.1742, -0.01751, -0.9846, 0.1716, 0.3018, -0.9378, 0.2238, 0.04957, -0.9734, -0.6797, -0.001989, 0.7335, -0.6649, -0.144, 0.7329, -0.8905, 0.001529, 0.4551, -0.6797, -0.3046, 0.6673, -0.8927, 0.1731, -0.4161, -0.7191, 0.1631, -0.6755, -0.8407, -0.03495, -0.5404, -0.9996, -0.01982, -0.02245, -0.9653, 0.2611, -0.007076, -0.9963, 0.06658, -0.05404, -0.5529, -0.05767, 0.8313, -0.6701, 0.05949, 0.7399, -0.6702, -0.1161, 0.7331, -0.6226, -0.08169, 0.7783, 0.9884, 0.1166, 0.09724, 0.9413, 0.2452, 0.2321, 0.9632, 0.09505, 0.2512, 0.9761, 0.05907, 0.2091, -0.989, -0.04484, -0.1412, -0.954, 0.04745, -0.2962, -0.958, -0.086, -0.2736, -0.9974, -0.04604, 0.05614, -0.9951, 0.08878, 0.04288, -0.9978, 0.01251, 0.0652, -0.6886, 0.05253, 0.7233, -0.713, 0.08009, 0.6966, -0.7335, -0.08384, 0.6745, 0.1393, -0.03159, 0.9897, 0.08658, 0.1244, 0.9884, -0.04278, 0.06475, 0.997, 0.8652, -0.01464, -0.5013, 0.8843, 0.02353, -0.4664, 0.8818, -0.1289, -0.4536, 0.2777, -0.004968, -0.9606, 0.3068, 0.01386, -0.9517, 0.2898, -0.1337, -0.9477, 0.9854, 0.06962, 0.1556, 0.9289, -0.3129, 0.1981, 0.8562, -0.2752, -0.4373, 0.8056, -0.5538, 0.2104, -0.9711, 0.05194, 0.2329, -0.9713, 0.03928, 0.2347, -0.9722, -0.1004, 0.2114, -0.937, 0.05596, -0.3447, -0.9058, 0.1065, -0.4101, -0.8405, -0.0281, -0.5412, -0.9286, -0.1826, -0.323, -0.6955, 0.6046, -0.3882, -0.7269, 0.5213, -0.447, -0.8496, 0.44, -0.2909, -0.7536, 0.583, -0.3036, -0.6274, 0.6923, -0.3564, 0.8509, 0.01282, 0.5252, 0.8338, 0.1634, 0.5274, 0.825, 0.01396, 0.5649, 0.9617, 0.02612, 0.2728, 0.8999, 0.123, 0.4183, 0.9205, -0.03106, 0.3895, -0.7646, -0.6395, -0.08044, -0.8096, -0.5816, 0.0787, -0.7076, -0.6871, -0.1653, -0.7732, -0.6259, -0.102, -0.7576, -0.6515, 0.03984, -0.6533, -0.691, -0.3094, -0.6815, -0.724, -0.1071, -0.6791, 0.03044, -0.7334, -0.6724, 0.1942, -0.7143, -0.6469, 0.07258, -0.7591, 0.4165, -0.03338, -0.9085, 0.4388, 0.1282, -0.8894, 0.5567, 0.08933, -0.8259, -0.996, -0.07984, 0.03969, -0.9936, -0.1113, -0.01722, -0.9779, -0.2088, -0.01342, 0.323, -0.6519, 0.686, 0.399, -0.837, 0.3744, 0.158, -0.843, 0.5142, 0.2754, -0.8172, 0.5063, 0.2373, 0.05673, 0.9698, 0.07915, 0.1698, 0.9823, 0.104, -0.005054, 0.9946, 0.9248, 0.04061, 0.3783, 0.9091, 0.2161, 0.3561, 0.9049, 0.09658, 0.4145, 0.9083, 0.1704, 0.3821, 0.8047, 0.24, 0.543, 0.8581, 0.08516, 0.5064, 0.5459, -0.01601, -0.8377, 0.6769, 0.09733, -0.7296, 0.6525, -0.05568, -0.7557, -0.297, -0.1437, -0.944, -0.3427, -0.1536, -0.9268, -0.2681, 0.1037, -0.9578, -0.2826, 0.02944, -0.9588, -0.2948, -0.02279, -0.9553, -0.5354, -0.03629, -0.8438, -0.4028, 0.06918, -0.9127, -0.4259, -0.09241, -0.9001, -0.8986, 0.01668, -0.4385, -0.9344, -0.0007921, -0.3561, -0.9363, -0.1307, -0.3258, -0.9567, 0.02603, -0.2898, -0.9412, 0.1332, -0.3106, -0.1448, -0.04482, 0.9884, -0.1593, 0.1197, 0.98, -0.2837, 0.08238, 0.9554, 0.7284, -0.08757, 0.6795, 0.697, -0.03656, 0.7161, 0.6846, -0.1974, 0.7017, 0.9654, -0.07989, -0.2482, 0.9854, 0.04062, -0.1656, 0.9966, -0.05823, -0.05851, -0.5599, -0.05414, -0.8268, -0.5378, 0.1257, -0.8337, -0.4151, 0.08384, -0.9059, 0.505, 0.2617, -0.8225, 0.767, 0.1626, -0.6207, 0.5941, -0.01214, -0.8043, 0.5754, 0.08904, -0.813, -0.9384, -0.077, 0.3367, -0.9425, 0.1002, 0.319, -0.9802, 0.07461, 0.1834, -0.9208, 0.2361, 0.3105, -0.8586, 0.2667, 0.4377, -0.8963, 0.2779, 0.3456, -0.9087, 0.2483, 0.3356, 0.3221, -0.01501, 0.9466, 0.2611, 0.125, 0.9572, 0.2413, -0.04694, 0.9693, 0.4073, 0.121, 0.9052, 0.2837, -0.004993, 0.9589, 0.4012, -0.05617, 0.9143, -0.6461, 0.1046, 0.756, -0.6995, 0.08028, 0.7101, -0.6392, -0.07833, 0.7651, 0.3918, 0.9127, -0.1159, 0.4721, 0.8793, -0.06299, 0.6358, 0.6899, -0.3462, 0.2498, 0.8963, -0.3664, 0.2641, 0.1803, 0.9475, 0.1873, 0.1441, 0.9717, 0.2491, -0.02663, 0.9681, 0.9233, 0.05436, 0.3801, 0.8647, 0.2222, 0.4504, 0.8078, 0.1084, 0.5794, 0.9733, 0.02336, -0.2286, 0.9837, 0.03212, -0.1772, 0.9736, -0.1446, -0.1767, -0.05195, -0.1333, -0.9897, 0.01039, -0.04443, -0.999, 0.02281, -0.2228, -0.9746, -0.9777, -0.1425, -0.1543, -0.9593, -0.05523, -0.2771, -0.917, -0.1811, -0.3554, -0.2957, -0.002722, 0.9553, -0.3236, 0.2486, 0.9129, -0.4259, 0.07767, 0.9014, 0.9318, -0.02794, 0.362, 0.8218, 0.01033, 0.5697, 0.8653, -0.1414, 0.4809, 0.9521, -0.104, 0.2874, 0.9466, 0.06322, 0.3162, 0.9288, -0.1549, 0.3366, -0.5136, -0.6389, -0.5727, -0.2899, -0.8222, -0.4899, -0.4991, -0.6587, -0.563, -0.662, -0.4657, -0.5872, -0.4471, -0.2605, 0.8557, -0.5304, -0.08822, 0.8431, -0.5896, -0.3242, 0.7398, -0.2721, -0.1991, 0.9414, -0.4172, -0.1447, 0.8972, -0.3631, -0.3788, 0.8513, 0.9639, -0.04972, 0.2616, 0.897, 0.03163, 0.4408, 0.8541, -0.1512, 0.4977, 0.9515, 0.0424, 0.3046, 0.9274, 0.03743, 0.3722, 0.9471, -0.1547, 0.2811, 0.2893, 0.3196, -0.9023, 0.4122, 0.254, -0.875, 0.3376, 0.01878, -0.9411, 0.03296, 0.04572, -0.9984, 0.1451, 0.3088, -0.94, 0.3661, 0.1534, -0.9179, -0.1842, 0.4366, 0.8806, 0.2173, 0.02221, 0.9758, 0.1297, 0.1103, 0.9854, -0.5196, 0.2206, 0.8254, -0.6704, 0.1644, 0.7235, -0.4929, -0.06673, 0.8675, 0.3569, 0.1118, 0.9274, 0.1334, 0.07464, 0.9882, 0.3679, 0.117, 0.9225, 0.4017, 0.2196, 0.889, 0.7407, 0.5556, 0.3776, 0.6371, 0.4694, 0.6114, 0.8128, 0.22, 0.5394, 0.8901, 0.4382, 0.1253, 0.9152, 0.2579, 0.3097, 0.9045, 0.2326, 0.3576, 0.6546, 0.09167, -0.7504, 0.8626, 0.04501, -0.504, 0.8177, -0.01369, -0.5754, -0.04895, -0.2921, -0.9551, 0.316, -0.248, -0.9158, 0.1506, -0.3561, -0.9222, 0.005054, -0.08982, -0.9959, 0.2922, 0.08117, -0.9529, 0.2667, -0.3078, -0.9133, 0.3752, -0.2792, -0.8839, 0.5293, -0.1786, -0.8294, 0.4541, 0.01008, -0.8909, -0.9214, -0.2441, -0.3023, -0.7935, -0.1815, -0.5809, -0.7535, -0.4936, -0.4343, -0.7519, -0.1638, 0.6386, -0.8272, 0.1714, 0.5351, -0.8997, -0.0149, 0.4363, -0.8387, 0.3783, 0.3918, -0.9515, 0.3058, -0.03522, -0.6208, -0.03524, 0.7832, -0.6678, -0.4559, -0.5885, 0.0362, -0.042, -0.9985, -0.1202, -0.6424, -0.7569, -0.4515, -0.6232, -0.6386, -0.543, -0.02573, -0.8394, -0.3445, -0.6475, -0.6798, -0.7806, -0.6248, 0.01975, -0.9695, 0.1432, -0.1988, -0.8001, -0.5991, 0.03058, -0.9865, 0.115, 0.1168, -0.9077, 0.2006, -0.3685, -0.8186, -0.5696, -0.07313, 0.6076, 0.7923, -0.05517, 0.6405, 0.7513, 0.1592, 0.8072, 0.5494, 0.2156, 0.6255, 0.4179, -0.6589, 0.6311, 0.4651, -0.6208, 0.7755, 0.2562, -0.577, -0.09461, 0.1111, 0.9893, -0.07203, -0.02859, 0.997, -0.04595, -0.03525, 0.9983, 0.08285, 0.01876, 0.9964, 0.2302, -0.04216, -0.9722, 0.3138, -0.0404, -0.9486, 0.3859, -0.2388, -0.8911, -0.2311, -0.6255, -0.7452, -0.4011, -0.3887, -0.8295, -0.1991, -0.2884, -0.9366, -0.7161, 0.01796, -0.6978, -0.8003, -0.02696, -0.5991, -0.8176, 0.017, -0.5755, -0.7968, 0.1568, -0.5836, -0.7269, -0.6651, 0.1711, -0.8221, -0.2391, 0.5167, -0.6614, -0.4097, 0.6282, -0.5095, -0.07187, 0.8575, -0.6689, 0.04395, 0.7421, -0.5418, -0.1558, 0.8259, -0.1001, 0.5142, 0.8518, -0.253, 0.2563, 0.9329, -0.01882, 0.2972, 0.9546, 0.372, 0.649, 0.6637, 0.166, 0.7984, 0.5788, 0.2749, 0.6512, 0.7073, -0.3237, -0.4865, -0.8115, -0.1682, -0.3635, -0.9163, 0.02773, -0.5268, -0.8496, -0.8142, 0.186, 0.55, -0.1689, -0.6393, 0.7502, -0.3861, -0.1634, 0.9079, 0.3887, 0.4883, 0.7813, 0.07299, 0.442, 0.894, 0.3064, 0.2902, 0.9066, 0.6745, 0.7299, 0.1109, 0.4996, 0.8539, 0.1459, 0.7011, 0.6763, 0.2259, -0.9899, -0.05142, -0.1322, -0.9685, -0.2069, -0.1386, -0.9886, -0.05986, -0.1381, -0.9839, 0.07964, -0.1599, -0.3619, 0.01295, -0.9321, -0.4608, -0.01597, -0.8873, -0.6047, 0.01242, -0.7964, -0.4559, 0.06123, -0.8879, -0.3116, 0.006084, 0.9502, -0.2838, -0.05084, 0.9575, -0.09908, 0.09378, 0.9907, -0.4254, 0.2326, 0.8746, -0.5753, -0.06789, 0.8151, -0.2938, -0.0645, 0.9537, 0.08113, 0.4682, 0.8799, -0.198, 0.63, 0.751, -0.07651, 0.4201, 0.9042, 0.6021, 0.7972, -0.04487, 0.5792, 0.7533, 0.3115, 0.7463, 0.6514, 0.1369, -0.08808, -0.3601, -0.9287, -0.2062, -0.1447, -0.9677, 0.05944, -0.288, -0.9558, -0.5164, 0.3712, 0.7717, -0.4763, 0.2173, 0.852, -0.2908, 0.2531, 0.9227, -0.3713, 0.3458, 0.8617, -0.4404, 0.3553, 0.8245, -0.7235, -0.4704, 0.5052, -0.8579, -0.3949, 0.3288, -0.6916, -0.6561, 0.3022, 0.3316, 0.2123, 0.9192, 0.1934, 0.1384, 0.9713, 0.3968, -0.03795, 0.9171, 0.7847, 0.4617, 0.4137, 0.6201, 0.6111, 0.492, 0.6025, 0.4431, 0.6638, -0.1974, -0.1484, -0.969, -0.05515, -0.1061, -0.9928, 0.01349, -0.4084, -0.9127, -0.4166, -0.4679, -0.7794, -0.4037, -0.1476, -0.9029, -0.106, -0.2624, -0.9591, -0.1976, -0.3715, 0.9072, -0.4365, -0.1868, 0.8801, -0.3348, -0.426, 0.8405, 0.5049, 0.8448, -0.177, 0.2711, 0.9619, -0.0351, 0.5782, 0.8155, -0.02598, -0.4184, -0.4654, -0.7799, -0.1941, -0.1993, -0.9605, -0.1245, -0.4909, -0.8622, -0.8243, 0.02824, 0.5655, -0.794, 0.3186, 0.5178, -0.9649, 0.03807, 0.2598, -0.8085, -0.2566, 0.5295, -0.264, 0.3106, 0.9131, -0.3517, 0.2189, 0.9101, -0.04952, -0.008782, 0.9987, 0.2701, 0.3984, 0.8766, -0.08415, 0.5163, 0.8523, -0.1126, 0.221, 0.9688, 0.6291, 0.3708, -0.6832, 0.6771, 0.4489, -0.5831, 0.8092, 0.1766, -0.5604, -0.09017, -0.4465, -0.8902, -0.04462, -0.2166, -0.9753, 0.2396, -0.3117, -0.9195, 0.426, 0.05666, 0.903, 0.2609, 0.361, 0.8953, 0.4243, -0.04986, 0.9041, 0.374, 0.2873, 0.8818, -0.01489, 0.119, 0.9928, 0.3108, -0.09759, 0.9454, -0.3579, 0.1227, -0.9257, -0.04606, 0.245, -0.9684, -0.1085, -0.07592, -0.9912, -0.3795, -0.2566, -0.8889, -0.4909, 0.1611, -0.8562, -0.2611, -0.2638, -0.9286, 0.2396, 0.2726, 0.9318, 0.1195, 0.1592, 0.98, 0.4165, 0.1553, 0.8958, -0.3768, -0.3219, -0.8686, -0.08808, -0.03948, -0.9953, -0.05932, -0.3139, -0.9476, 0.5536, 0.8295, 0.07375, 0.8155, 0.5487, 0.184, 0.8846, 0.4642, 0.0449, 0.7644, 0.6276, -0.1476, 0.7138, 0.6877, -0.1325, 0.3074, 0.5409, -0.7829, 0.3091, 0.9196, -0.2425, 0.4419, 0.5542, -0.7054, -0.4041, -0.1491, 0.9025, 0.6084, 0.7691, 0.1958, -0.4848, 0.8313, -0.272, -0.2991, -0.4338, 0.8499, -0.3632, 0.8375, 0.4083, -0.8822, 0.3771, 0.2819, -0.5573, -0.3135, 0.7689, -0.04892, 0.1145, 0.9922, -0.5945, -0.3065, 0.7433, 0.2215, -0.5593, 0.7988, -0.4359, 0.2316, 0.8697, -0.4845, -0.4759, 0.734, 0.5839, -0.7146, 0.3852, 0.7159, -0.05217, 0.6962, 0.5701, -0.6735, 0.4705, 0.9819, -0.06161, 0.1792, 0.9646, -0.01354, 0.2632, 0.6371, -0.6844, 0.3546, 0.3758, 0.1853, -0.908, 0.6412, 0.3158, -0.6994, 0.6974, 0.02145, -0.7163, -0.689, 0.7245, 0.01838, -0.6788, 0.7168, -0.1594, -0.8713, 0.4687, -0.1457, 0.5564, -0.6071, 0.5674, 0.7469, -0.3574, 0.5608, 0.5952, -0.5791, 0.5571, -0.3261, 0.00434, 0.9453, -0.5684, -0.01841, 0.8226, -0.6467, -0.2658, 0.7149, 0.5603, -0.7376, 0.3767, 0.634, -0.5845, 0.5064, 0.7709, -0.5179, 0.3708, -0.6168, 0.1068, 0.7798, -0.5062, -0.01423, 0.8623, -0.3695, 0.1149, 0.9221, -0.5026, 0.1607, 0.8495, -0.7131, 0.5402, -0.4469, -0.5536, 0.7745, -0.3061, -0.6202, 0.618, -0.4832, -0.7975, 0.5939, -0.1062, -0.5595, 0.7604, -0.3299, -0.7657, 0.5165, -0.3832, -0.6601, 0.02212, 0.7509, -0.514, 0.2609, 0.8171, -0.6806, 0.06178, 0.73, 0.9848, -0.01485, 0.1731, 0.9231, -0.05194, -0.381, 0.8656, -0.3818, -0.3241, -0.6495, -0.05682, 0.7582, -0.6973, -0.04927, 0.7151, -0.6975, -0.2845, 0.6577, 0.9368, -0.3482, -0.03489, 0.9046, -0.3932, 0.1647, 0.9293, -0.2468, 0.2747, 0.1666, -0.1176, 0.979, 0.1365, 0.1272, 0.9824, 0.07074, -0.1745, 0.9821, 0.5303, -0.2019, -0.8234, 0.6218, 0.1095, -0.7755, 0.5155, -0.1477, -0.8441, 0.7851, -0.01939, 0.6191, 0.8189, -0.2798, 0.5012, 0.7436, -0.2473, 0.6212, 0.4752, -0.8477, -0.2359, 0.8337, -0.2181, -0.5074, 0.8738, 0.3066, -0.3775, 0.92, -0.3753, 0.113, 0.8644, -0.2187, -0.4528, 0.7333, -0.5007, -0.46, 0.1191, 0.05109, -0.9916, 0.1816, 0.06627, -0.9811, 0.06358, -0.1799, -0.9816, -0.5841, 0.2706, -0.7652, -0.3581, 0.3134, -0.8795, -0.3578, 0.03803, -0.933, -0.8175, 0.4283, -0.3851, -0.8128, 0.3831, -0.4389, -0.9027, 0.1592, -0.3997, 0.7914, -0.5962, 0.135, 0.8942, -0.3983, 0.2045, 0.9261, -0.3767, -0.02253, -0.1749, 0.3459, 0.9218, -0.5057, -0.0419, 0.8617, -0.2873, 0.04325, 0.9568, -0.1755, -0.1331, 0.9754, -0.4079, 0.03452, 0.9124, -0.2492, -0.1947, 0.9487, 0.4666, -0.8318, 0.3006, 0.8596, -0.315, 0.4023, 0.886, 0.3133, 0.3418, -0.2906, 0.4039, -0.8674, -0.205, 0.3687, -0.9067, -0.3424, 0.03359, -0.9389, -0.1185, -0.145, 0.9823, -0.1722, -0.2205, 0.9601, -0.02921, -0.3864, 0.9219, -0.971, 0.2377, 0.02655, -0.999, 0.04336, -0.005772, -0.9969, 0.07728, 0.01666, -0.9996, 0.006103, -0.02854, -0.8196, 0.08831, -0.5661, -0.498, 0.11, -0.8602, -0.6505, -0.5924, -0.4753, -0.5585, 0.7536, 0.3466, -0.6758, 0.5774, 0.4581, -0.6048, 0.4097, 0.6829, 0.08537, 0.8429, 0.5313, 0.01119, 0.8402, 0.5421, 0.09936, 0.651, 0.7525, 0.58, -0.6221, 0.5259, 0.6142, -0.7704, 0.171, 0.6928, -0.6995, 0.1753, 0.8729, -0.4341, 0.2228, 0.9438, 0.1622, 0.2881, 0.9397, 0.3367, 0.06085, 0.8202, 0.5719, -0.01394, -0.9919, -0.01215, -0.1265, -0.9935, -0.1135, -0.0122, -0.9868, 0.01593, 0.1611, -0.8772, -0.3669, -0.3097, -0.8195, -0.4198, -0.3901, -0.7981, -0.4891, -0.3518, -0.6021, 0.2542, -0.7569, 0.5942, -0.4576, -0.6614, 0.8117, -0.2042, -0.5472, 0.9052, -0.2175, -0.3652, 0.77, -0.4453, -0.457, 0.7253, -0.4436, -0.5264, -0.1733, -0.6285, -0.7583, 0.1703, -0.5993, -0.7822, 0.02184, -0.7887, -0.6144, -0.4527, -0.7078, -0.5423, -0.434, -0.4899, -0.7561, -0.4682, -0.6377, -0.6117, -0.6864, -0.385, -0.6169, -0.7972, -0.4671, -0.3824, -0.6522, -0.5587, -0.5123, -0.3028, 0.09068, 0.9487, -0.2515, 0.05995, 0.966, -0.243, -0.04192, 0.9691, -0.2213, 0.0348, 0.9746, -0.1914, 0.06172, 0.9796, -0.713, -0.5417, -0.4452, -0.5423, -0.6108, -0.5768, -0.6361, -0.4488, -0.6276, -0.9494, -0.1766, -0.2597, -0.6746, -0.1285, 0.7269, -0.9172, 0.1734, 0.3587, 0.2671, 0.7625, 0.5892, 0.2022, 0.9299, 0.3072, 0.1481, 0.8295, 0.5386, 0.4184, 0.7188, 0.5552, 0.6441, 0.5735, 0.5062, 0.8278, 0.4694, 0.3073, 0.5766, 0.7818, 0.2371, -0.3403, 0.08641, 0.9363, -0.2777, -0.05718, 0.959, -0.2572, 0.03582, 0.9657, -0.238, 0.05741, 0.9696, -0.4309, -0.7095, -0.5576, -0.3848, -0.5284, -0.7568, -0.3029, -0.7222, -0.6218, -0.7039, -0.4421, -0.5559, -0.6781, -0.6761, -0.2882, -0.5294, -0.6999, -0.4795, -0.7876, -0.5544, 0.269, -0.9981, -0.02372, -0.05618, -0.777, 0.1993, -0.5971, -0.5585, -0.8027, -0.2094, -0.9333, -0.2452, -0.2624, -0.9231, -0.3825, 0.0398, -0.4703, 0.6168, 0.6311, -0.5668, 0.7238, 0.3935, -0.5956, 0.503, 0.6264, 0.2249, 0.7265, 0.6493, -0.1004, 0.8098, 0.578, 0.01388, 0.6179, 0.7861, 0.4875, -0.4238, -0.7634, 0.4322, -0.1216, -0.8936, 0.6136, -0.2933, -0.7331, -0.4332, -0.4426, -0.7851, -0.3957, -0.7221, -0.5675, -0.312, -0.7014, -0.6409, 0.8757, -0.02383, 0.4823, 0.855, -0.3007, 0.4226, 0.9732, -0.1208, 0.1957, 0.9643, -0.01871, 0.2642, 0.6771, 0.04974, 0.7342, 0.2735, 0.01683, 0.9617, 0.491, -0.635, 0.5964, 0.3979, 0.9171, -0.0236, 0.7097, 0.7006, 0.07409, 0.6473, 0.7423, -0.1734, 0.5545, 0.8053, -0.2098, -0.2699, 0.8895, -0.3687, 0.1405, 0.9511, -0.275, 0.01052, 0.8336, -0.5523, -0.8552, 0.3854, -0.3465, -0.6121, 0.7149, -0.3379, -0.6543, 0.4866, -0.5789, 0.9441, 0.04509, -0.3266, 0.9314, -0.0881, -0.3531, 0.9201, 0.05836, -0.3873, 0.916, 0.1691, -0.3638, -0.9114, -0.3794, 0.1594, -0.9993, -0.02207, 0.03033, -0.944, -0.2985, -0.1406, -0.425, -0.711, 0.5602, -0.7401, -0.5341, 0.4086, -0.5489, -0.7886, 0.277, 0.2661, -0.7761, 0.5717, 0.1554, -0.5477, 0.8221, 0.2817, -0.7383, 0.6129, 0.3087, -0.4938, 0.8129, 0.5191, -0.611, 0.5977, 0.3734, -0.669, 0.6426, 0.4195, -0.7649, 0.4888, 0.1179, -0.8299, 0.5453, 0.2576, -0.6627, 0.7032, 0.8362, 0.5475, 0.03124, 0.7506, 0.5962, 0.2848, 0.8956, 0.4442, 0.02224, -0.5483, 0.04916, -0.8349, -0.7739, -0.06087, -0.6303, -0.1066, -0.5082, -0.8546, 0.1582, -0.01317, -0.9873, -0.8516, 0.2603, -0.4549, -0.9034, 0.4129, -0.1157, -0.8341, 0.3607, -0.4173, -0.9323, -0.2464, -0.2647, -0.9893, -0.1238, 0.07664, -0.9526, -0.1933, -0.2348, -0.6348, 0.5236, 0.5683, -0.4406, 0.6209, 0.6484, -0.2073, 0.7615, 0.6141, -0.4604, 0.696, 0.551, 0.5632, 0.8257, -0.03148, 0.8666, 0.4746, -0.1541, 0.6807, 0.6512, -0.3355, -0.4261, -0.7695, 0.4757, -0.5525, -0.4675, 0.69, -0.4492, -0.773, 0.448, 0.01257, -0.5851, 0.8109, 0.1766, -0.81, 0.5591, 0.06232, -0.8346, 0.5473, -0.9727, -0.004533, 0.2319, -0.9813, 0.09251, 0.1686, -0.9805, -0.05503, 0.1888, -0.9569, 0.1849, 0.2239, -0.9617, 0.1951, -0.1927, -0.9311, 0.3266, -0.1622, -0.8359, 0.1521, -0.5274, 0.1495, -0.8636, 0.4814, 0.1549, -0.9499, 0.2714, 0.1835, -0.9721, 0.1462, -0.2949, -0.9553, 0.01929, -0.5537, -0.8087, 0.1987, -0.3623, -0.8682, 0.3391, 0.5365, -0.8428, -0.04278, 0.4716, -0.5048, -0.723, 0.6158, -0.787, -0.03717, -0.265, 0.9061, 0.3298, -0.3507, 0.9066, 0.2347, -0.5228, 0.7038, 0.4809, 0.3729, -0.8362, -0.4022, 0.5809, -0.7933, -0.1825, 0.3068, -0.9516, 0.01846, -0.0794, -0.5241, -0.8479, -0.1204, -0.5257, -0.8421, -0.3228, -0.7021, -0.6347, -0.2126, -0.8089, -0.5481, -0.009059, -0.6813, -0.7319, -0.1104, -0.5911, -0.799, -0.1671, -0.1873, -0.968, -0.9772, -0.1255, -0.1712, -0.7424, 0.2556, -0.6192, -0.178, 0.8491, 0.4974, -0.04547, 0.9585, 0.2813, -0.2994, 0.8293, 0.4719, 0.7154, -0.6398, 0.2809, 0.9037, -0.4176, 0.09409, 0.7848, -0.5391, 0.3056, 0.175, 0.01568, -0.9844, 0.1452, -0.105, -0.9838, 0.1208, 0.04087, -0.9918, 0.1403, 0.1615, -0.9769, -0.8744, -0.3577, -0.328, -0.5967, 0.2141, -0.7733, 0.01843, 0.4033, -0.9149, -0.3617, -0.4237, -0.8304, -0.3545, 0.2566, -0.8992, -0.6663, 0.1385, -0.7327, -0.1978, 0.7689, 0.6079, 0.09196, 0.8765, 0.4725, -0.2383, 0.7893, 0.5658, 0.729, -0.6356, 0.2541, 0.8753, -0.3058, 0.3747, 0.671, -0.5312, 0.5172, -0.5054, -0.0874, -0.8585, -0.2188, 0.09895, -0.9707, -0.4989, -0.04397, -0.8656, -0.9885, -0.1252, 0.08459, -0.7215, 0.4037, -0.5625, -0.1798, 0.5358, -0.825, 0.3604, 0.3993, 0.843, 0.2016, 0.6433, 0.7386, -0.08541, 0.4483, 0.8898, 0.7855, -0.3722, 0.4944, 0.7184, -0.3573, 0.5969, 0.4777, -0.5663, 0.6717, -0.07542, -0.7065, -0.7036, 0.2107, -0.7912, -0.5741, 0.2412, -0.6404, -0.7291, -0.6951, 0.1012, -0.7117, -0.391, 0.667, -0.6342, -0.67, 0.6309, -0.3913, -0.5142, 0.8563, -0.04786, -0.1783, 0.9417, -0.2853, -0.453, 0.8566, -0.247, 0.3132, -0.8478, -0.428, 0.0867, -0.7966, -0.5983, -0.06759, -0.5913, -0.8036, 0.02065, -0.8584, -0.5126, 0.1124, -0.6117, -0.7831, -0.1624, -0.7044, -0.691, 0.04175, -0.8321, -0.5531, -0.6864, 0.7072, -0.1694, -0.6177, 0.7026, -0.3533, -0.8365, 0.5089, -0.2033, 0.2368, 0.8729, -0.4265, 0.46, 0.8377, -0.2945, 0.6412, 0.6118, -0.4633, -0.1327, 0.5006, -0.8554, -0.08516, 0.6045, -0.7921, 0.1107, 0.361, -0.926, -0.05505, -0.7877, 0.6136, -0.2674, -0.6541, 0.7076, -0.1459, -0.5431, 0.8269, -0.51, 0.03562, 0.8594, 0.5547, -0.7054, 0.4412, 0.1515, -0.4499, 0.8801, 0.495, -0.7165, 0.4916, 0.1823, -0.2386, 0.9539, 0.4837, -0.206, 0.8506, 0.5858, 0.6526, 0.4806, 0.6563, 0.3183, 0.684, 0.8089, 0.3901, 0.4399, 0.2763, 0.4062, 0.871, 0.4089, 0.1673, 0.8971, 0.6408, -0.7238, -0.2559, 0.6475, 0.7222, 0.2435, 0.9396, 0.1999, -0.2777, 0.9706, 0.2191, -0.09951, 0.9847, 0.08303, -0.1531, 0.9735, 0.09399, -0.2086, -0.4, -0.2537, 0.8807, -0.7185, -0.09511, 0.6889, -0.481, -0.7355, 0.4771, -0.4775, -0.7679, 0.4271, -0.1209, -0.8013, 0.5859, 0.08914, -0.2478, 0.9647, 0.349, -0.4366, 0.8292, -0.7293, -0.3643, -0.5792, -0.666, -0.1343, -0.7338, -0.378, -0.332, -0.8642, 0.4878, -0.3036, 0.8185, 0.2977, -0.1269, 0.9462, 0.4207, 0.01045, 0.9071, 0.9649, -0.1566, 0.2107, 0.6223, 0.05975, 0.7805, 0.751, 0.2754, 0.6002, -0.2989, 0.3737, -0.8781, -0.478, 0.5913, -0.6495, -0.2188, 0.4773, -0.851, 0.5766, 0.6645, 0.4754, 0.5129, 0.6342, 0.5786, 0.7393, 0.4788, 0.4735, -0.3609, 0.2077, -0.9092, -0.2647, 0.2937, -0.9185, -0.03815, 0.05308, -0.9979, -0.4853, -0.8087, -0.3324, -0.754, -0.5804, -0.3074, -0.6252, -0.4923, -0.6056, 0.79, 0.3284, -0.5177, 0.7528, -0.41, -0.5149, 0.1815, -0.1409, -0.9732, 0.4906, -0.869, 0.06507, 0.3747, 0.004265, 0.9271, 0.07081, -0.4777, 0.8757, -0.9075, -0.002147, 0.4201, -0.8375, -0.02257, 0.5459, -0.7842, -0.3256, 0.5282, 0.5135, -0.09166, -0.8532, -0.6945, -0.1214, -0.7092, -0.2738, 0.4183, -0.866, 0.362, -0.4991, -0.7873, 0.3758, 0.3224, -0.8688, 0.008321, 0.158, -0.9874, -0.3393, 0.9297, 0.1433, -0.4257, 0.8523, -0.3038, -0.6696, 0.7411, -0.05005, -0.5891, 0.4668, 0.6596, -0.2259, 0.6885, 0.6892, -0.5108, 0.6145, 0.6012, -0.3891, 0.7777, 0.4937, -0.3103, 0.9468, 0.08565, -0.6357, 0.7446, 0.2036, 0.3793, -0.2402, 0.8935, -0.04214, -0.06391, 0.9971, 0.06848, -0.3698, 0.9266, -0.992, 0.01181, 0.1257, -0.9984, 0.002546, 0.05656, -0.9899, -0.09478, 0.1051, -0.9981, 0.01949, 0.05875, 0.8671, -0.4247, -0.2605, 0.5885, -0.6933, -0.4158, 0.6631, -0.7385, -0.1221, -0.7881, 0.6125, -0.06054, -0.6826, 0.7158, -0.1475, -0.8907, 0.3866, -0.2392, -0.3515, 0.8605, -0.3686, -0.5606, 0.4487, -0.696, -0.6638, 0.5957, -0.4522, 0.5549, -0.623, 0.5513, 0.7407, -0.3286, 0.586, 0.4689, -0.6701, 0.5754, -0.3259, 0.875, -0.3579, -0.7009, 0.6518, -0.2898, -0.5649, 0.6041, -0.5621, -0.6939, 0.5932, -0.4083, -0.5722, 0.6203, -0.5364, -0.7531, 0.2956, -0.5878, 0.636, -0.5251, 0.5655, 0.578, -0.4735, 0.6647, 0.4524, -0.7811, 0.4303, -0.7112, 0.6929, 0.1186, -0.9273, 0.1221, 0.3538, -0.5395, 0.1085, 0.835, -0.4619, -0.5306, -0.7107, 0.4773, 0.5297, -0.7011, 0.7223, -0.107, -0.6832, 0.6877, -0.5698, 0.4498, 0.4823, -0.7387, 0.4709, 0.6491, -0.75, 0.1276, 0.8946, -0.3937, 0.2115, -0.8946, 0.1628, 0.4162, -0.9813, 0.09466, 0.1674, -0.8967, -0.4089, 0.1694, 0.7363, 0.6739, 0.06101, 0.7928, 0.4971, 0.3525, 0.8701, 0.1748, 0.4609, -0.9717, 0.2237, -0.07597, -0.972, 0.2318, 0.03847, -0.9974, 0.06322, 0.03552, -0.9683, 0.247, 0.03685, -0.7822, -0.1084, 0.6135, -0.4534, 0.5729, 0.6828, -0.2793, 0.3478, 0.895, 0.153, 0.541, 0.827, 0.01063, 0.7868, 0.6171, 0.09685, 0.5154, 0.8514, 0.5347, 0.7395, 0.409, 0.23, 0.7673, 0.5986, 0.3784, 0.4606, 0.8029, -0.8605, 0.006787, 0.5094, -0.4096, 0.673, 0.6159, -0.2637, 0.3649, 0.8929, 0.6359, 0.7661, 0.09312, 0.5287, 0.6561, 0.5385, 0.8013, 0.4733, 0.3659, -0.8425, -0.479, -0.2465, -0.7344, -0.3336, -0.5911, -0.6367, -0.6601, -0.3986, 0.7941, -0.5042, -0.3394, 0.8738, -0.4859, -0.01962, 0.6718, -0.6795, -0.2948, 0.4512, -0.6247, 0.6373, 0.9428, -0.1802, -0.2806, 0.8444, 0.5264, 0.1, 0.9671, -0.2299, -0.1088, 0.628, 0.2996, -0.7183, 0.4427, -0.1442, -0.885, -0.4396, 0.6308, -0.6394, -0.3575, 0.6071, -0.7096, -0.523, 0.1898, -0.8309, -0.9043, 0.1558, -0.3975, -0.7673, 0.5939, -0.2418, -0.5166, 0.6261, -0.584, -0.8783, 0.4735, -0.06682, -0.8266, 0.5528, -0.1054, -0.9471, 0.1132, -0.3003, 0.6287, -0.5955, 0.5002, 0.3965, -0.453, 0.7985, 0.1606, -0.8064, 0.5691, 0.1088, -0.3636, 0.9252, 0.1041, -0.3967, 0.912, -0.08334, -0.7294, 0.6789, 0.2254, -0.7813, 0.582, 0.4105, -0.4596, 0.7876, 0.566, -0.4808, 0.6697, -0.05905, 0.3288, -0.9426, 0.05382, 0.3574, -0.9324, -0.0652, -0.1123, -0.9915, -0.2716, -0.1594, 0.9491, -0.3878, -0.1888, 0.9022, -0.3589, -0.5279, 0.7698, 0.3436, -0.08228, -0.9355, -0.4428, -0.1582, 0.8826, -0.2474, 0.05221, 0.9675, -0.815, -0.2183, -0.5368, -0.9598, -0.01649, -0.2802, -0.9099, -0.3699, -0.1877, -0.2762, -0.05892, -0.9593, -0.2924, 0.4678, -0.8341, -0.1555, 0.04024, -0.987, 0.4758, 0.5379, 0.6959, 0.1113, 0.7751, -0.622, -0.9965, 0.0745, -0.03884, 0.3848, -0.06023, -0.921, 0.2975, -0.1306, -0.9457, 0.1736, -0.07693, -0.9818, 0.1587, -0.03001, -0.9869, 0.2588, 0.019, -0.9658, 0.4329, 0.3754, -0.8196, 0.5719, 0.4519, -0.6847, 0.883, -0.06387, -0.465, -0.5624, 0.1184, -0.8184, -0.3206, 0.188, -0.9284, -0.321, -0.1298, -0.9381, 0.2524, 0.01454, -0.9675, 0.1259, -0.0033, -0.992, -0.00571, 0.03644, -0.9993, 0.1236, 0.04678, -0.9912, -0.7284, 0.1818, -0.6606, -0.5489, -0.09771, -0.8301, -0.74, -0.1256, -0.6608, -0.9568, 0.1328, -0.2588, -0.8247, 0.1442, -0.5469, -0.8571, -0.1945, -0.477, 0.9434, -0.06238, -0.3257, 0.9257, -0.132, -0.3544, 0.888, -0.3554, -0.2917, 0.5411, -0.04055, -0.84, 0.0259, 0.2339, -0.9719, -0.01325, -0.1728, -0.9849, -0.8631, 0.3704, 0.3432, -0.9885, 0.1201, 0.0914, -0.9277, 0.084, 0.3638, 0.6473, 0.7602, -0.05621, 0.9731, 0.2067, -0.1023, 0.4159, 0.5111, -0.7522, 0.03171, -0.6129, 0.7895, 0.1852, 0.9582, 0.2179, -0.6931, 0.7167, 0.07742, 0.9632, -0.2686, -0.004789, 0.6021, -0.5036, 0.6195, 0.5314, -0.847, 0.01644, 0.1748, -0.9038, 0.3907, 0.5012, -0.4351, 0.748, 0.186, -0.8261, 0.532, 0.633, -0.7653, -0.1164, 0.6624, -0.2198, -0.7162, 0.8482, 0.29, -0.4432, -0.6871, 0.6932, 0.2176, -0.7087, 0.6919, 0.1381, -0.9011, 0.425, 0.08601, 0.4697, -0.6118, 0.6365, 0.4356, -0.654, 0.6185, 0.2286, -0.8004, 0.5542, -0.6634, 0.3988, 0.6331, -0.4561, 0.2039, -0.8662, -0.2079, -0.5802, -0.7874, 0.8053, 0.06873, -0.5888, 0.6764, -0.2212, -0.7025, 0.3954, -0.3838, -0.8345, 0.6033, -0.09077, -0.7923, -0.5975, -0.4417, 0.6693, -0.5201, 0.2422, 0.819, -0.5961, -0.3935, 0.6999, -0.2291, 0.1169, 0.9664, 0.2378, 0.5811, 0.7783, 0.4697, 0.2806, 0.837, 0.6371, 0.7589, 0.1347, 0.6334, 0.7378, 0.2334, 0.8597, 0.4626, 0.2166, 0.7834, 0.5641, -0.2611, 0.7655, 0.4695, -0.4399, 0.6444, 0.4123, -0.644, 0.705, 0.5425, -0.4568, -0.403, 0.003525, -0.9152, -0.57, 0.721, 0.3941, 0.1926, 0.9253, -0.3266, -0.116, -0.5638, 0.8177, -0.1245, -0.6462, 0.7529, 0.1982, -0.6427, 0.7401, -0.3158, -0.4235, -0.8491, -0.2724, -0.4576, -0.8464, 0.04524, -0.4708, -0.8811, 0.05527, 0.9917, -0.1162, -0.05614, 0.994, -0.0938, 0.04609, 0.9521, 0.3024, 0.5667, -0.817, -0.107, 0.6448, -0.7488, -0.1532, 0.6379, -0.744, 0.1992, -0.7061, -0.705, -0.06551, -0.7058, -0.7083, 0.01537, -0.6362, -0.7001, 0.3241, -0.8721, 0.1697, -0.459, -0.6895, -0.05886, -0.7219, -0.8096, -0.581, 0.08326, -0.3724, -0.8207, -0.4334, -0.8892, -0.3954, 0.2301, -0.9542, 0.238, -0.1813, -0.1147, -0.6025, -0.7898, -0.6973, -0.6686, -0.2585, -0.4381, -0.8952, -0.08238, 0.7383, 0.4496, 0.5027, 0.6005, 0.7422, 0.2975, 0.3163, 0.8732, 0.3707, 0.5338, 0.04857, -0.8442, 0.6942, 0.01392, -0.7197, 0.7704, -0.1964, -0.6065, 0.5499, 0.8187, -0.1656, 0.692, 0.6776, 0.249, 0.8315, 0.5555, -0.0007512, 0.4485, -0.5349, -0.7161, 0.5522, -0.8269, -0.1062, -0.05978, -0.884, -0.4636, -0.7494, 0.03779, -0.6611, 0.02059, 0.5844, -0.8112, 0.6955, 0.5264, -0.4891, 0.05079, 0.6452, 0.7623, 0.07604, 0.705, 0.7051, -0.3415, 0.6246, 0.7023, 0.6353, 0.7722, 0.00131, 0.8888, 0.3106, 0.3371, 0.5892, 0.3865, -0.7096, -0.8129, -0.4279, 0.395, 0.2486, -0.2304, 0.9408, -0.8419, -0.3212, 0.4337, 0.5796, 0.4236, -0.6962, 0.6774, 0.1489, -0.7204, 0.3485, 0.2185, -0.9115, 0.4502, 0.4626, -0.7638])] * 3)])

# ---- objects
ob_tree_003 = bpy.data.objects.new('tree.003', me_tree_003)

# ---- transforms, parenting, visibility, modifiers, constraints
ob_tree_003.location = (20.85, 22.13, 0.0)
ob_tree_003.rotation_euler = (1.571, -0.0, 0.0)
ob_tree_003.scale = (0.2242, 0.2242, 0.2242)
ob_tree_003.lineart.crease_threshold = 0.0

# ---- collection membership
col_collection.objects.link(ob_tree_003)

# ---- scene / render settings (as saved in the file)
scene.frame_start = 1; scene.frame_end = 250; scene.frame_set(1)
scene.render.engine = 'BLENDER_EEVEE_NEXT'
scene.cycles.use_denoising = False
scene.cycles.samples = 128
scene.cycles.sampling_pattern = 'TABULATED_SOBOL'
scene.cycles.use_adaptive_sampling = False
scene.cycles.use_light_tree = False
scene.view_settings.view_transform = 'Filmic'
bpy.context.view_layer.update()

# ---- added for rendering (the .blend has no active camera and no usable light): camera, sun
cam_auto = bpy.data.cameras.new('AutoCamera')
cam_auto.lens = 50.0
cam_auto.sensor_width = 36.0
cam_auto.clip_end = 1130.12
ob_auto_camera = bpy.data.objects.new('AutoCamera', cam_auto)
scene.collection.objects.link(ob_auto_camera)
ob_auto_camera.location = (87.5314, -53.8503, 80.7596)
ob_auto_camera.rotation_euler = (1.09748, -7.21219e-08, 0.694738)
scene.camera = ob_auto_camera
light_auto_sun = bpy.data.lights.new('AutoSun', 'SUN')
light_auto_sun.energy = 3.0
light_auto_sun.angle = 0.0523599
ob_auto_sun = bpy.data.objects.new('AutoSun', light_auto_sun)
scene.collection.objects.link(ob_auto_sun)
ob_auto_sun.rotation_euler = (0.872665, 0.174533, 0.523599)
bpy.context.view_layer.update()
